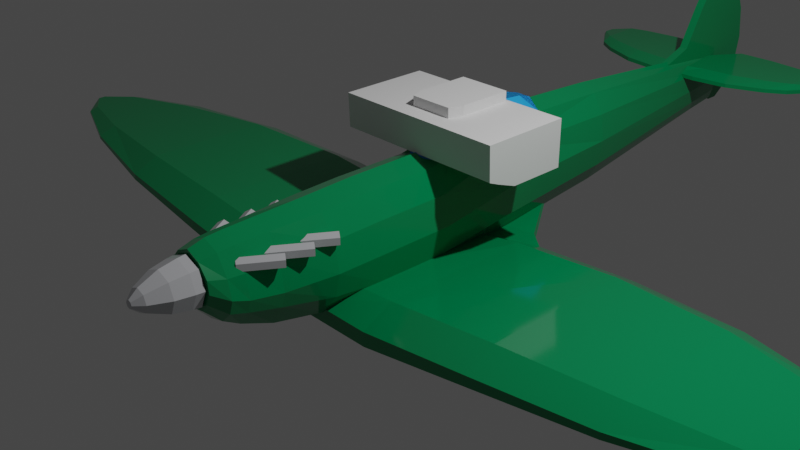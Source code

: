 # Source: spitfire.blend  (saved by Blender 3.0.42; exported with 4.5.12 LTS)
import bpy
from mathutils import Matrix  # noqa: F401  (used for matrix-valued properties, if any)

bpy.ops.wm.read_factory_settings(use_empty=True)
scene = bpy.context.scene
scene.name = 'Scene'

# ---- collections
col_env = bpy.data.collections.new('_env'); scene.collection.children.link(col_env)
col_collection = bpy.data.collections.new('Collection'); scene.collection.children.link(col_collection)

# ---- materials (node trees are filled in below, after node groups)
mat_material_001 = bpy.data.materials.new('Material.001')
mat_material_001.use_transparent_shadow = False
mat_material_002 = bpy.data.materials.new('Material.002')
mat_material_002.use_transparent_shadow = False
mat_material_003 = bpy.data.materials.new('Material.003')
mat_material_003.use_transparent_shadow = False

# ---- material node trees
mat_material_001.use_nodes = True; mat_material_001.node_tree.nodes.clear()
_N = mat_material_001.node_tree.nodes; _L = mat_material_001.node_tree.links
n0 = _N.new('ShaderNodeBsdfPrincipled'); n0.name = 'Principled BSDF'; n0.location = (10, 300)
n0.distribution = 'GGX'
n0.subsurface_method = 'RANDOM_WALK_SKIN'
n0.inputs[0].default_value = (0.0, 0.2423, 0.08228, 1.0)
n0.inputs[2].default_value = 0.1008
n0.inputs[3].default_value = 1.45
n0.inputs[27].default_value = (0.0, 0.0, 0.0, 1.0)
n0.inputs[28].default_value = 1.0
n1 = _N.new('ShaderNodeOutputMaterial'); n1.name = 'Material Output'; n1.location = (300, 300)
_L.new(n0.outputs[0], n1.inputs[0])
n1.is_active_output = True
mat_material_002.use_nodes = True; mat_material_002.node_tree.nodes.clear()
_N = mat_material_002.node_tree.nodes; _L = mat_material_002.node_tree.links
n0 = _N.new('ShaderNodeBsdfPrincipled'); n0.name = 'Principled BSDF'; n0.location = (10, 300)
n0.distribution = 'GGX'
n0.subsurface_method = 'RANDOM_WALK_SKIN'
n0.inputs[0].default_value = (0.5395, 0.5457, 0.5711, 1.0)
n0.inputs[2].default_value = 0.09259
n0.inputs[3].default_value = 1.45
n0.inputs[27].default_value = (0.0, 0.0, 0.0, 1.0)
n0.inputs[28].default_value = 1.0
n1 = _N.new('ShaderNodeOutputMaterial'); n1.name = 'Material Output'; n1.location = (300, 300)
_L.new(n0.outputs[0], n1.inputs[0])
n1.is_active_output = True
mat_material_003.use_nodes = True; mat_material_003.node_tree.nodes.clear()
_N = mat_material_003.node_tree.nodes; _L = mat_material_003.node_tree.links
n0 = _N.new('ShaderNodeOutputMaterial'); n0.name = 'Material Output'; n0.location = (300, 300)
n1 = _N.new('ShaderNodeBsdfPrincipled'); n1.name = 'Principled BSDF'; n1.location = (10, 300)
n1.distribution = 'GGX'
n1.subsurface_method = 'RANDOM_WALK_SKIN'
n1.inputs[0].default_value = (0.02217, 0.4179, 1.0, 1.0)
n1.inputs[3].default_value = 1.45
n1.inputs[27].default_value = (0.0, 0.0, 0.0, 1.0)
n1.inputs[28].default_value = 1.0
_L.new(n1.outputs[0], n0.inputs[0])
n0.is_active_output = True

# ---- world
world_world = bpy.data.worlds.new('World'); scene.world = world_world
world_world.use_nodes = True; world_world.node_tree.nodes.clear()
_N = world_world.node_tree.nodes; _L = world_world.node_tree.links
n0 = _N.new('ShaderNodeOutputWorld'); n0.name = 'World Output'; n0.location = (300, 300)
n1 = _N.new('ShaderNodeBackground'); n1.name = 'Background'; n1.location = (10, 300)
n1.inputs[0].default_value = (0.05088, 0.05088, 0.05088, 1.0)
_L.new(n1.outputs[0], n0.inputs[0])
n0.is_active_output = True
world_world.color = (0.05088, 0.05088, 0.05088)
world_world.use_sun_shadow = False
world_world.sun_shadow_jitter_overblur = 0.0

# ---- cameras
cam_camera = bpy.data.cameras.new('Camera')
cam_camera.clip_end = 100.0
cam_camera.ortho_scale = 7.314

# ---- lights
light_light = bpy.data.lights.new('Light', 'POINT')
light_light.transmission_factor = 0.0
light_light.energy = 1000.0
light_light.shadow_soft_size = 0.1
light_light.shadow_maximum_resolution = 0.006
light_light.use_absolute_resolution = True

# ---- meshes
me_cylinder = bpy.data.meshes.new('Cylinder')
me_cylinder.from_pydata([(-8.79e-11, 1.0, -0.4032), (0.0, 1.0, 1.0), (0.4967, 0.866, -0.4032), (0.5, 0.866, 1.0), (0.8603, 0.5, -0.4032), (0.866, 0.5, 1.0), (0.9934, -1.953e-08, -0.4032), (1.0, -4.371e-08, 1.0), (0.8603, -0.5, -0.4032), (0.866, -0.5, 1.0), (0.4967, -0.866, -0.4032), (0.5, -0.866, 1.0), (-8.693e-08, -1.0, -0.4032), (-8.742e-08, -1.0, 1.0), (-0.4967, -0.866, -0.4032), (-0.5, -0.866, 1.0), (-0.8603, -0.5, -0.4032), (-0.866, -0.5, 1.0), (-0.9934, 3.611e-08, -0.4032), (-1.0, 1.192e-08, 1.0), (-0.8603, 0.5, -0.4032), (-0.866, 0.5, 1.0), (-0.4967, 0.866, -0.4032), (-0.5, 0.866, 1.0), (1.116e-09, 1.295, -2.0), (0.4729, 1.148, -2.0), (0.6808, 0.7462, -2.0), (0.9457, 0.1973, -2.0), (0.819, -0.3516, -2.0), (0.4729, -0.7534, -2.0), (-8.156e-08, -0.9005, -2.0), (-0.4729, -0.7534, -2.0), (-0.819, -0.3516, -2.0), (-0.9457, 0.1973, -2.0), (-0.6808, 0.7462, -2.0), (-0.4729, 1.148, -2.0), (9.198e-08, 1.169, -4.677), (0.3854, 1.044, -4.677), (0.6675, 0.7037, -4.677), (0.7707, 0.2388, -4.677), (0.6675, -0.2261, -4.677), (0.3854, -0.5664, -4.677), (2.46e-08, -0.691, -4.677), (-0.3854, -0.5664, -4.677), (-0.6675, -0.2261, -4.677), (-0.7707, 0.2388, -4.677), (-0.6675, 0.7037, -4.677), (-0.3854, 1.044, -4.677), (5.816e-07, 0.8846, -8.314), (0.1738, 0.8099, -8.314), (0.301, 0.6058, -8.314), (0.3475, 0.3271, -8.314), (0.301, 0.04833, -8.314), (0.1738, -0.1557, -8.314), (5.512e-07, -0.2304, -8.314), (-0.1738, -0.1557, -8.314), (-0.301, 0.04833, -8.314), (-0.3475, 0.3271, -8.314), (-0.301, 0.6058, -8.314), (-0.1738, 0.8099, -8.314), (8.486e-07, 0.818, -9.088), (0.1105, 0.7523, -9.088), (0.1914, 0.5726, -9.088), (0.221, 0.3271, -9.088), (0.1914, 0.0816, -9.088), (0.1105, -0.09811, -9.088), (8.293e-07, -0.1639, -9.088), (-0.1105, -0.09811, -9.088), (-0.1914, 0.0816, -9.088), (-0.221, 0.3271, -9.088), (-0.1914, 0.5726, -9.088), (-0.1105, 0.7523, -9.088)], [], [(0, 1, 3, 2), (2, 3, 5, 4), (4, 5, 7, 6), (6, 7, 9, 8), (8, 9, 11, 10), (10, 11, 13, 12), (12, 13, 15, 14), (14, 15, 17, 16), (16, 17, 19, 18), (18, 19, 21, 20), (3, 1, 23, 21, 19, 17, 15, 13, 11, 9, 7, 5), (20, 21, 23, 22), (22, 23, 1, 0), (6, 8, 28, 27), (25, 26, 38, 37), (22, 0, 24, 35), (0, 2, 25, 24), (4, 6, 27, 26), (20, 22, 35, 34), (2, 4, 26, 25), (18, 20, 34, 33), (16, 18, 33, 32), (14, 16, 32, 31), (12, 14, 31, 30), (10, 12, 30, 29), (8, 10, 29, 28), (47, 36, 48, 59), (32, 33, 45, 44), (29, 30, 42, 41), (26, 27, 39, 38), (33, 34, 46, 45), (30, 31, 43, 42), (27, 28, 40, 39), (34, 35, 47, 46), (24, 25, 37, 36), (31, 32, 44, 43), (28, 29, 41, 40), (35, 24, 36, 47), (53, 54, 66, 65), (37, 38, 50, 49), (44, 45, 57, 56), (41, 42, 54, 53), (38, 39, 51, 50), (45, 46, 58, 57), (42, 43, 55, 54), (39, 40, 52, 51), (46, 47, 59, 58), (36, 37, 49, 48), (43, 44, 56, 55), (40, 41, 53, 52), (60, 61, 62, 63, 64, 65, 66, 67, 68, 69, 70, 71), (50, 51, 63, 62), (57, 58, 70, 69), (54, 55, 67, 66), (51, 52, 64, 63), (58, 59, 71, 70), (48, 49, 61, 60), (55, 56, 68, 67), (52, 53, 65, 64), (59, 48, 60, 71), (49, 50, 62, 61), (56, 57, 69, 68)])
_uv = me_cylinder.uv_layers.new(name='UVMap')
_uv.uv.foreach_set('vector', [1.0, 0.5, 1.0, 1.0, 0.9167, 1.0, 0.9167, 0.5, 0.9167, 0.5, 0.9167, 1.0, 0.8333, 1.0, 0.8333, 0.5, 0.8333, 0.5, 0.8333, 1.0, 0.75, 1.0, 0.75, 0.5, 0.75, 0.5, 0.75, 1.0, 0.6667, 1.0, 0.6667, 0.5, 0.6667, 0.5, 0.6667, 1.0, 0.5833, 1.0, 0.5833, 0.5, 0.5833, 0.5, 0.5833, 1.0, 0.5, 1.0, 0.5, 0.5, 0.5, 0.5, 0.5, 1.0, 0.4167, 1.0, 0.4167, 0.5, 0.4167, 0.5, 0.4167, 1.0, 0.3333, 1.0, 0.3333, 0.5, 0.3333, 0.5, 0.3333, 1.0, 0.25, 1.0, 0.25, 0.5, 0.25, 0.5, 0.25, 1.0, 0.1667, 1.0, 0.1667, 0.5, 0.37, 0.4578, 0.25, 0.49, 0.13, 0.4578, 0.04215, 0.37, 0.01, 0.25, 0.04215, 0.13, 0.13, 0.04215, 0.25, 0.01, 0.37, 0.04215, 0.4578, 0.13, 0.49, 0.25, 0.4578, 0.37, 0.1667, 0.5, 0.1667, 1.0, 0.08333, 1.0, 0.08333, 0.5, 0.08333, 0.5, 0.08333, 1.0, 7.451e-08, 1.0, 7.451e-08, 0.5, 0.75, 0.5, 0.6667, 0.5, 0.6667, 0.5, 0.75, 0.5, 0.9167, 0.5, 0.8333, 0.5, 0.8333, 0.5, 0.9167, 0.5, 0.08333, 0.5, 7.451e-08, 0.5, 7.451e-08, 0.5, 0.08333, 0.5, 1.0, 0.5, 0.9167, 0.5, 0.9167, 0.5, 1.0, 0.5, 0.8333, 0.5, 0.75, 0.5, 0.75, 0.5, 0.8333, 0.5, 0.1667, 0.5, 0.08333, 0.5, 0.08333, 0.5, 0.1667, 0.5, 0.9167, 0.5, 0.8333, 0.5, 0.8333, 0.5, 0.9167, 0.5, 0.25, 0.5, 0.1667, 0.5, 0.1667, 0.5, 0.25, 0.5, 0.3333, 0.5, 0.25, 0.5, 0.25, 0.5, 0.3333, 0.5, 0.4167, 0.5, 0.3333, 0.5, 0.3333, 0.5, 0.4167, 0.5, 0.5, 0.5, 0.4167, 0.5, 0.4167, 0.5, 0.5, 0.5, 0.5833, 0.5, 0.5, 0.5, 0.5, 0.5, 0.5833, 0.5, 0.6667, 0.5, 0.5833, 0.5, 0.5833, 0.5, 0.6667, 0.5, 0.08333, 0.5, 7.451e-08, 0.5, 7.451e-08, 0.5, 0.08333, 0.5, 0.3333, 0.5, 0.25, 0.5, 0.25, 0.5, 0.3333, 0.5, 0.5833, 0.5, 0.5, 0.5, 0.5, 0.5, 0.5833, 0.5, 0.8333, 0.5, 0.75, 0.5, 0.75, 0.5, 0.8333, 0.5, 0.25, 0.5, 0.1667, 0.5, 0.1667, 0.5, 0.25, 0.5, 0.5, 0.5, 0.4167, 0.5, 0.4167, 0.5, 0.5, 0.5, 0.75, 0.5, 0.6667, 0.5, 0.6667, 0.5, 0.75, 0.5, 0.1667, 0.5, 0.08333, 0.5, 0.08333, 0.5, 0.1667, 0.5, 1.0, 0.5, 0.9167, 0.5, 0.9167, 0.5, 1.0, 0.5, 0.4167, 0.5, 0.3333, 0.5, 0.3333, 0.5, 0.4167, 0.5, 0.6667, 0.5, 0.5833, 0.5, 0.5833, 0.5, 0.6667, 0.5, 0.08333, 0.5, 7.451e-08, 0.5, 7.451e-08, 0.5, 0.08333, 0.5, 0.5833, 0.5, 0.5, 0.5, 0.5, 0.5, 0.5833, 0.5, 0.9167, 0.5, 0.8333, 0.5, 0.8333, 0.5, 0.9167, 0.5, 0.3333, 0.5, 0.25, 0.5, 0.25, 0.5, 0.3333, 0.5, 0.5833, 0.5, 0.5, 0.5, 0.5, 0.5, 0.5833, 0.5, 0.8333, 0.5, 0.75, 0.5, 0.75, 0.5, 0.8333, 0.5, 0.25, 0.5, 0.1667, 0.5, 0.1667, 0.5, 0.25, 0.5, 0.5, 0.5, 0.4167, 0.5, 0.4167, 0.5, 0.5, 0.5, 0.75, 0.5, 0.6667, 0.5, 0.6667, 0.5, 0.75, 0.5, 0.1667, 0.5, 0.08333, 0.5, 0.08333, 0.5, 0.1667, 0.5, 1.0, 0.5, 0.9167, 0.5, 0.9167, 0.5, 1.0, 0.5, 0.4167, 0.5, 0.3333, 0.5, 0.3333, 0.5, 0.4167, 0.5, 0.6667, 0.5, 0.5833, 0.5, 0.5833, 0.5, 0.6667, 0.5, 0.75, 0.49, 0.87, 0.4578, 0.9578, 0.37, 0.99, 0.25, 0.9578, 0.13, 0.87, 0.04215, 0.75, 0.01, 0.63, 0.04215, 0.5422, 0.13, 0.51, 0.25, 0.5422, 0.37, 0.63, 0.4578, 0.8333, 0.5, 0.75, 0.5, 0.75, 0.5, 0.8333, 0.5, 0.25, 0.5, 0.1667, 0.5, 0.1667, 0.5, 0.25, 0.5, 0.5, 0.5, 0.4167, 0.5, 0.4167, 0.5, 0.5, 0.5, 0.75, 0.5, 0.6667, 0.5, 0.6667, 0.5, 0.75, 0.5, 0.1667, 0.5, 0.08333, 0.5, 0.08333, 0.5, 0.1667, 0.5, 1.0, 0.5, 0.9167, 0.5, 0.9167, 0.5, 1.0, 0.5, 0.4167, 0.5, 0.3333, 0.5, 0.3333, 0.5, 0.4167, 0.5, 0.6667, 0.5, 0.5833, 0.5, 0.5833, 0.5, 0.6667, 0.5, 0.08333, 0.5, 7.451e-08, 0.5, 7.451e-08, 0.5, 0.08333, 0.5, 0.9167, 0.5, 0.8333, 0.5, 0.8333, 0.5, 0.9167, 0.5, 0.3333, 0.5, 0.25, 0.5, 0.25, 0.5, 0.3333, 0.5])
me_cylinder.materials.append(mat_material_001)
me_cylinder.use_remesh_fix_poles = True
me_cylinder.use_remesh_preserve_attributes = False
me_cylinder.update()
me_cylinder_001 = bpy.data.meshes.new('Cylinder.001')
me_cylinder_001.from_pydata([(0.0, 1.0, 1.0), (0.5, 0.866, 1.0), (0.866, 0.5, 1.0), (1.0, -4.371e-08, 1.0), (0.866, -0.5, 1.0), (0.5, -0.866, 1.0), (-8.742e-08, -1.0, 1.0), (-0.5, -0.866, 1.0), (-0.866, -0.5, 1.0), (-1.0, 1.192e-08, 1.0), (-0.866, 0.5, 1.0), (-0.5, 0.866, 1.0), (0.3325, 0.7278, 4.064), (1.876e-07, 0.8315, 4.064), (0.5759, 0.5217, 4.064), (0.6088, 0.3202, 4.064), (0.5117, 0.1392, 4.064), (0.3325, -0.003984, 4.064), (1.295e-07, -0.04157, 4.064), (-0.3325, -0.003984, 4.064), (-0.5117, 0.1392, 4.064), (-0.6088, 0.3202, 4.064), (-0.5759, 0.5217, 4.064), (-0.3325, 0.7278, 4.064), (0.866, 0.4831, 1.95), (1.0, -4.324e-08, 1.95), (-1.0, 1.052e-08, 1.95), (-0.866, 0.4831, 1.95), (-2.31e-08, -0.8914, 1.95), (-0.5, -0.7619, 1.95), (0.866, -0.4083, 1.95), (-0.5, 0.8368, 1.95), (6.432e-08, 0.9662, 1.95), (0.5, 0.8368, 1.95), (-0.866, -0.4083, 1.95), (0.5, -0.7619, 1.95), (0.7308, 0.4704, 2.895), (-0.8438, 1.49e-08, 2.895), (4.934e-08, -0.7332, 2.895), (1.231e-07, 0.9408, 2.895), (0.8438, -3.725e-08, 2.895), (-0.7308, 0.4704, 2.895), (-0.4219, -0.6071, 2.895), (0.7308, -0.2627, 2.895), (-0.4219, 0.8148, 2.895), (0.4219, 0.8148, 2.895), (-0.7308, -0.2627, 2.895), (0.4219, -0.6071, 2.895), (0.6899, 0.4623, 3.48), (-0.7967, 0.0822, 3.48), (9.098e-08, -0.4949, 3.48), (1.606e-07, 0.9246, 3.48), (0.7967, 0.0822, 3.48), (-0.6899, 0.4623, 3.48), (-0.3983, -0.3992, 3.48), (0.6899, -0.1377, 3.48), (-0.3983, 0.8007, 3.48), (0.3983, 0.8007, 3.48), (-0.6899, -0.1377, 3.48), (0.3983, -0.3992, 3.48), (0.6596, 0.4694, 3.772), (-0.7617, 0.1687, 3.772), (1.11e-07, -0.3223, 3.772), (1.776e-07, 0.9042, 3.772), (0.7617, 0.1687, 3.772), (-0.6596, 0.4694, 3.772), (-0.3808, -0.2526, 3.772), (0.6596, -0.06213, 3.772), (-0.3808, 0.7831, 3.772), (0.3808, 0.7831, 3.772), (-0.6596, -0.06213, 3.772), (0.3808, -0.2526, 3.772)], [], [(1, 2, 3, 4, 5, 6, 7, 8, 9, 10, 11, 0), (12, 13, 23, 22, 21, 20, 19, 18, 17, 16, 15, 14), (64, 60, 14, 15), (65, 61, 21, 22), (66, 62, 18, 19), (67, 64, 15, 16), (68, 65, 22, 23), (69, 63, 13, 12), (70, 66, 19, 20), (71, 67, 16, 17), (63, 68, 23, 13), (60, 69, 12, 14), (61, 70, 20, 21), (62, 71, 17, 18), (6, 5, 35, 28), (9, 8, 34, 26), (2, 1, 33, 24), (0, 11, 31, 32), (5, 4, 30, 35), (8, 7, 29, 34), (1, 0, 32, 33), (11, 10, 27, 31), (4, 3, 25, 30), (7, 6, 28, 29), (10, 9, 26, 27), (3, 2, 24, 25), (28, 35, 47, 38), (26, 34, 46, 37), (24, 33, 45, 36), (32, 31, 44, 39), (35, 30, 43, 47), (34, 29, 42, 46), (33, 32, 39, 45), (31, 27, 41, 44), (30, 25, 40, 43), (29, 28, 38, 42), (27, 26, 37, 41), (25, 24, 36, 40), (38, 47, 59, 50), (37, 46, 58, 49), (36, 45, 57, 48), (39, 44, 56, 51), (47, 43, 55, 59), (46, 42, 54, 58), (45, 39, 51, 57), (44, 41, 53, 56), (43, 40, 52, 55), (42, 38, 50, 54), (41, 37, 49, 53), (40, 36, 48, 52), (50, 59, 71, 62), (49, 58, 70, 61), (48, 57, 69, 60), (51, 56, 68, 63), (59, 55, 67, 71), (58, 54, 66, 70), (57, 51, 63, 69), (56, 53, 65, 68), (55, 52, 64, 67), (54, 50, 62, 66), (53, 49, 61, 65), (52, 48, 60, 64)])
_uv = me_cylinder_001.uv_layers.new(name='UVMap')
_uv.uv.foreach_set('vector', [0.37, 0.4578, 0.4578, 0.37, 0.49, 0.25, 0.4578, 0.13, 0.37, 0.04215, 0.25, 0.01, 0.13, 0.04215, 0.04215, 0.13, 0.01, 0.25, 0.04215, 0.37, 0.13, 0.4578, 0.25, 0.49, 0.37, 0.4578, 0.25, 0.49, 0.13, 0.4578, 0.04215, 0.37, 0.01, 0.25, 0.04215, 0.13, 0.13, 0.04215, 0.25, 0.01, 0.37, 0.04215, 0.4578, 0.13, 0.49, 0.25, 0.4578, 0.37, 0.49, 0.25, 0.4578, 0.37, 0.4578, 0.37, 0.49, 0.25, 0.04215, 0.37, 0.01, 0.25, 0.01, 0.25, 0.04215, 0.37, 0.13, 0.04215, 0.25, 0.01, 0.25, 0.01, 0.13, 0.04215, 0.4578, 0.13, 0.49, 0.25, 0.49, 0.25, 0.4578, 0.13, 0.13, 0.4578, 0.04215, 0.37, 0.04215, 0.37, 0.13, 0.4578, 0.37, 0.4578, 0.25, 0.49, 0.25, 0.49, 0.37, 0.4578, 0.04215, 0.13, 0.13, 0.04215, 0.13, 0.04215, 0.04215, 0.13, 0.37, 0.04215, 0.4578, 0.13, 0.4578, 0.13, 0.37, 0.04215, 0.25, 0.49, 0.13, 0.4578, 0.13, 0.4578, 0.25, 0.49, 0.4578, 0.37, 0.37, 0.4578, 0.37, 0.4578, 0.4578, 0.37, 0.01, 0.25, 0.04215, 0.13, 0.04215, 0.13, 0.01, 0.25, 0.25, 0.01, 0.37, 0.04215, 0.37, 0.04215, 0.25, 0.01, 0.25, 0.01, 0.37, 0.04215, 0.37, 0.04215, 0.25, 0.01, 0.01, 0.25, 0.04215, 0.13, 0.04215, 0.13, 0.01, 0.25, 0.4578, 0.37, 0.37, 0.4578, 0.37, 0.4578, 0.4578, 0.37, 0.25, 0.49, 0.13, 0.4578, 0.13, 0.4578, 0.25, 0.49, 0.37, 0.04215, 0.4578, 0.13, 0.4578, 0.13, 0.37, 0.04215, 0.04215, 0.13, 0.13, 0.04215, 0.13, 0.04215, 0.04215, 0.13, 0.37, 0.4578, 0.25, 0.49, 0.25, 0.49, 0.37, 0.4578, 0.13, 0.4578, 0.04215, 0.37, 0.04215, 0.37, 0.13, 0.4578, 0.4578, 0.13, 0.49, 0.25, 0.49, 0.25, 0.4578, 0.13, 0.13, 0.04215, 0.25, 0.01, 0.25, 0.01, 0.13, 0.04215, 0.04215, 0.37, 0.01, 0.25, 0.01, 0.25, 0.04215, 0.37, 0.49, 0.25, 0.4578, 0.37, 0.4578, 0.37, 0.49, 0.25, 0.25, 0.01, 0.37, 0.04215, 0.37, 0.04215, 0.25, 0.01, 0.01, 0.25, 0.04215, 0.13, 0.04215, 0.13, 0.01, 0.25, 0.4578, 0.37, 0.37, 0.4578, 0.37, 0.4578, 0.4578, 0.37, 0.25, 0.49, 0.13, 0.4578, 0.13, 0.4578, 0.25, 0.49, 0.37, 0.04215, 0.4578, 0.13, 0.4578, 0.13, 0.37, 0.04215, 0.04215, 0.13, 0.13, 0.04215, 0.13, 0.04215, 0.04215, 0.13, 0.37, 0.4578, 0.25, 0.49, 0.25, 0.49, 0.37, 0.4578, 0.13, 0.4578, 0.04215, 0.37, 0.04215, 0.37, 0.13, 0.4578, 0.4578, 0.13, 0.49, 0.25, 0.49, 0.25, 0.4578, 0.13, 0.13, 0.04215, 0.25, 0.01, 0.25, 0.01, 0.13, 0.04215, 0.04215, 0.37, 0.01, 0.25, 0.01, 0.25, 0.04215, 0.37, 0.49, 0.25, 0.4578, 0.37, 0.4578, 0.37, 0.49, 0.25, 0.25, 0.01, 0.37, 0.04215, 0.37, 0.04215, 0.25, 0.01, 0.01, 0.25, 0.04215, 0.13, 0.04215, 0.13, 0.01, 0.25, 0.4578, 0.37, 0.37, 0.4578, 0.37, 0.4578, 0.4578, 0.37, 0.25, 0.49, 0.13, 0.4578, 0.13, 0.4578, 0.25, 0.49, 0.37, 0.04215, 0.4578, 0.13, 0.4578, 0.13, 0.37, 0.04215, 0.04215, 0.13, 0.13, 0.04215, 0.13, 0.04215, 0.04215, 0.13, 0.37, 0.4578, 0.25, 0.49, 0.25, 0.49, 0.37, 0.4578, 0.13, 0.4578, 0.04215, 0.37, 0.04215, 0.37, 0.13, 0.4578, 0.4578, 0.13, 0.49, 0.25, 0.49, 0.25, 0.4578, 0.13, 0.13, 0.04215, 0.25, 0.01, 0.25, 0.01, 0.13, 0.04215, 0.04215, 0.37, 0.01, 0.25, 0.01, 0.25, 0.04215, 0.37, 0.49, 0.25, 0.4578, 0.37, 0.4578, 0.37, 0.49, 0.25, 0.25, 0.01, 0.37, 0.04215, 0.37, 0.04215, 0.25, 0.01, 0.01, 0.25, 0.04215, 0.13, 0.04215, 0.13, 0.01, 0.25, 0.4578, 0.37, 0.37, 0.4578, 0.37, 0.4578, 0.4578, 0.37, 0.25, 0.49, 0.13, 0.4578, 0.13, 0.4578, 0.25, 0.49, 0.37, 0.04215, 0.4578, 0.13, 0.4578, 0.13, 0.37, 0.04215, 0.04215, 0.13, 0.13, 0.04215, 0.13, 0.04215, 0.04215, 0.13, 0.37, 0.4578, 0.25, 0.49, 0.25, 0.49, 0.37, 0.4578, 0.13, 0.4578, 0.04215, 0.37, 0.04215, 0.37, 0.13, 0.4578, 0.4578, 0.13, 0.49, 0.25, 0.49, 0.25, 0.4578, 0.13, 0.13, 0.04215, 0.25, 0.01, 0.25, 0.01, 0.13, 0.04215, 0.04215, 0.37, 0.01, 0.25, 0.01, 0.25, 0.04215, 0.37, 0.49, 0.25, 0.4578, 0.37, 0.4578, 0.37, 0.49, 0.25])
me_cylinder_001.materials.append(mat_material_001)
me_cylinder_001.use_remesh_fix_poles = True
me_cylinder_001.use_remesh_preserve_attributes = False
me_cylinder_001.update()
me_plane_001 = bpy.data.meshes.new('Plane.001')
me_plane_001.from_pydata([(-0.008922, -1.206, 0.1625), (0.794, -1.206, 0.1525), (-0.009676, 1.288, 0.173), (0.7937, 1.29, 0.1423), (5.456, -0.3179, 0.5311), (5.456, -0.1938, 0.5167), (2.042, -1.151, 0.26), (2.042, 1.237, 0.2502), (3.36, -1.053, 0.3513), (3.36, 1.02, 0.3642), (4.495, -0.8459, 0.4458), (4.495, 0.6153, 0.4569), (5.205, -0.5745, 0.5034), (5.205, 0.1663, 0.511), (-0.0147, 2.056, 0.2796), (0.1912, 2.056, 0.2285), (0.5612, 1.474, 0.1472), (-0.01256, 1.475, 0.1844), (0.0002548, -1.206, 2.349e-05), (0.8032, -1.206, -0.005864), (0.0002549, 1.291, 2.35e-05), (0.8032, 1.291, 0.02325), (5.466, -0.3179, 0.5039), (5.466, -0.1938, 0.5039), (2.055, -1.151, 0.1473), (2.055, 1.237, 0.1473), (3.369, -1.053, 0.2792), (3.369, 1.02, 0.2792), (4.505, -0.8459, 0.4048), (4.505, 0.6153, 0.4048), (5.215, -0.5745, 0.4807), (5.215, 0.1663, 0.4807), (0.0002549, 2.059, 0.09432), (0.2062, 2.059, 0.1932), (0.5733, 1.48, 0.06144), (0.0002549, 1.48, 0.01192), (-0.009032, -0.8421, 0.2797), (0.794, -0.8418, 0.3305), (5.456, -0.2998, 0.5477), (2.042, -0.8029, 0.4282), (3.36, -0.7506, 0.4973), (4.495, -0.6327, 0.5218), (5.205, -0.4664, 0.5419), (0.0002549, -0.8417, 2.349e-05), (0.8032, -0.8417, -0.005864), (5.466, -0.2998, 0.5039), (2.055, -0.8029, 0.1473), (3.369, -0.7506, 0.2792), (4.505, -0.6327, 0.4048), (5.215, -0.4664, 0.4807), (0.7938, 0.9454, 0.3057), (5.456, -0.211, 0.5477), (2.042, 0.9068, 0.4282), (3.36, 0.7337, 0.4973), (4.495, 0.4135, 0.5218), (5.205, 0.06403, 0.5419), (0.8032, 0.9464, -0.005864), (5.466, -0.211, 0.5039), (2.055, 0.9068, 0.1473), (3.369, 0.7337, 0.2792), (4.505, 0.4135, 0.4048), (5.215, 0.06403, 0.4807), (-0.009572, 0.9436, 0.1909), (0.0002549, 0.9464, 2.35e-05)], [], [(62, 50, 3, 2), (54, 55, 13, 11), (53, 54, 11, 9), (42, 12, 4, 38), (52, 53, 9, 7), (50, 52, 7, 3), (17, 16, 15, 14), (2, 3, 16, 17), (63, 20, 21, 56), (60, 29, 31, 61), (59, 27, 29, 60), (49, 45, 22, 30), (58, 25, 27, 59), (56, 21, 25, 58), (35, 32, 33, 34), (20, 35, 34, 21), (62, 2, 20, 63), (1, 0, 18, 19), (38, 4, 22, 45), (3, 7, 25, 21), (6, 1, 19, 24), (7, 9, 27, 25), (8, 6, 24, 26), (9, 11, 29, 27), (10, 8, 26, 28), (11, 13, 31, 29), (12, 10, 28, 30), (4, 12, 30, 22), (13, 5, 23, 31), (14, 15, 33, 32), (15, 16, 34, 33), (2, 17, 35, 20), (16, 3, 21, 34), (17, 14, 32, 35), (51, 38, 45, 57), (0, 36, 43, 18), (19, 44, 46, 24), (24, 46, 47, 26), (61, 57, 45, 49), (26, 47, 48, 28), (28, 48, 49, 30), (18, 43, 44, 19), (1, 6, 39, 37), (6, 8, 40, 39), (55, 42, 38, 51), (8, 10, 41, 40), (10, 12, 42, 41), (0, 1, 37, 36), (13, 55, 51, 5), (31, 23, 57, 61), (5, 51, 57, 23), (36, 62, 63, 43), (44, 56, 58, 46), (46, 58, 59, 47), (47, 59, 60, 48), (48, 60, 61, 49), (43, 63, 56, 44), (37, 39, 52, 50), (39, 40, 53, 52), (40, 41, 54, 53), (41, 42, 55, 54), (36, 37, 50, 62)])
_uv = me_plane_001.uv_layers.new(name='UVMap')
_uv.uv.foreach_set('vector', [0.0, 0.8619, 1.0, 0.8619, 1.0, 1.0, 0.0, 1.0, 1.0, 0.8619, 1.0, 0.8619, 1.0, 1.0, 1.0, 1.0, 1.0, 0.8619, 1.0, 0.8619, 1.0, 1.0, 1.0, 1.0, 1.0, 0.1459, 1.0, 0.0, 1.0, 0.0, 1.0, 0.1459, 1.0, 0.8619, 1.0, 0.8619, 1.0, 1.0, 1.0, 1.0, 1.0, 0.8619, 1.0, 0.8619, 1.0, 1.0, 1.0, 1.0, 0.0, 1.0, 1.0, 1.0, 1.0, 1.0, 0.0, 1.0, 0.0, 1.0, 1.0, 1.0, 1.0, 1.0, 0.0, 1.0, 0.0, 0.8619, 0.0, 1.0, 1.0, 1.0, 1.0, 0.8619, 1.0, 0.8619, 1.0, 1.0, 1.0, 1.0, 1.0, 0.8619, 1.0, 0.8619, 1.0, 1.0, 1.0, 1.0, 1.0, 0.8619, 1.0, 0.1459, 1.0, 0.1459, 1.0, 0.0, 1.0, 0.0, 1.0, 0.8619, 1.0, 1.0, 1.0, 1.0, 1.0, 0.8619, 1.0, 0.8619, 1.0, 1.0, 1.0, 1.0, 1.0, 0.8619, 0.0, 1.0, 0.0, 1.0, 1.0, 1.0, 1.0, 1.0, 0.0, 1.0, 0.0, 1.0, 1.0, 1.0, 1.0, 1.0, 0.0, 0.8619, 0.0, 1.0, 0.0, 1.0, 0.0, 0.8619, 1.0, 0.0, 0.0, 0.0, 0.0, 0.0, 1.0, 0.0, 1.0, 0.1459, 1.0, 0.0, 1.0, 0.0, 1.0, 0.1459, 1.0, 1.0, 1.0, 1.0, 1.0, 1.0, 1.0, 1.0, 1.0, 0.0, 1.0, 0.0, 1.0, 0.0, 1.0, 0.0, 1.0, 1.0, 1.0, 1.0, 1.0, 1.0, 1.0, 1.0, 1.0, 0.0, 1.0, 0.0, 1.0, 0.0, 1.0, 0.0, 1.0, 1.0, 1.0, 1.0, 1.0, 1.0, 1.0, 1.0, 1.0, 0.0, 1.0, 0.0, 1.0, 0.0, 1.0, 0.0, 1.0, 1.0, 1.0, 1.0, 1.0, 1.0, 1.0, 1.0, 1.0, 0.0, 1.0, 0.0, 1.0, 0.0, 1.0, 0.0, 1.0, 0.0, 1.0, 0.0, 1.0, 0.0, 1.0, 0.0, 1.0, 1.0, 1.0, 1.0, 1.0, 1.0, 1.0, 1.0, 0.0, 1.0, 1.0, 1.0, 1.0, 1.0, 0.0, 1.0, 1.0, 1.0, 1.0, 1.0, 1.0, 1.0, 1.0, 1.0, 0.0, 1.0, 0.0, 1.0, 0.0, 1.0, 0.0, 1.0, 1.0, 1.0, 1.0, 1.0, 1.0, 1.0, 1.0, 1.0, 0.0, 1.0, 0.0, 1.0, 0.0, 1.0, 0.0, 1.0, 1.0, 0.8619, 1.0, 0.1459, 1.0, 0.1459, 1.0, 0.8619, 0.0, 0.0, 0.0, 0.1459, 0.0, 0.1459, 0.0, 0.0, 1.0, 0.0, 1.0, 0.1459, 1.0, 0.1459, 1.0, 0.0, 1.0, 0.0, 1.0, 0.1459, 1.0, 0.1459, 1.0, 0.0, 1.0, 0.8619, 1.0, 0.8619, 1.0, 0.1459, 1.0, 0.1459, 1.0, 0.0, 1.0, 0.1459, 1.0, 0.1459, 1.0, 0.0, 1.0, 0.0, 1.0, 0.1459, 1.0, 0.1459, 1.0, 0.0, 0.0, 0.0, 0.0, 0.1459, 1.0, 0.1459, 1.0, 0.0, 1.0, 0.0, 1.0, 0.0, 1.0, 0.1459, 1.0, 0.1459, 1.0, 0.0, 1.0, 0.0, 1.0, 0.1459, 1.0, 0.1459, 1.0, 0.8619, 1.0, 0.1459, 1.0, 0.1459, 1.0, 0.8619, 1.0, 0.0, 1.0, 0.0, 1.0, 0.1459, 1.0, 0.1459, 1.0, 0.0, 1.0, 0.0, 1.0, 0.1459, 1.0, 0.1459, 0.0, 0.0, 1.0, 0.0, 1.0, 0.1459, 0.0, 0.1459, 1.0, 1.0, 1.0, 0.8619, 1.0, 0.8619, 1.0, 1.0, 1.0, 1.0, 1.0, 1.0, 1.0, 0.8619, 1.0, 0.8619, 1.0, 1.0, 1.0, 0.8619, 1.0, 0.8619, 1.0, 1.0, 0.0, 0.1459, 0.0, 0.8619, 0.0, 0.8619, 0.0, 0.1459, 1.0, 0.1459, 1.0, 0.8619, 1.0, 0.8619, 1.0, 0.1459, 1.0, 0.1459, 1.0, 0.8619, 1.0, 0.8619, 1.0, 0.1459, 1.0, 0.1459, 1.0, 0.8619, 1.0, 0.8619, 1.0, 0.1459, 1.0, 0.1459, 1.0, 0.8619, 1.0, 0.8619, 1.0, 0.1459, 0.0, 0.1459, 0.0, 0.8619, 1.0, 0.8619, 1.0, 0.1459, 1.0, 0.1459, 1.0, 0.1459, 1.0, 0.8619, 1.0, 0.8619, 1.0, 0.1459, 1.0, 0.1459, 1.0, 0.8619, 1.0, 0.8619, 1.0, 0.1459, 1.0, 0.1459, 1.0, 0.8619, 1.0, 0.8619, 1.0, 0.1459, 1.0, 0.1459, 1.0, 0.8619, 1.0, 0.8619, 0.0, 0.1459, 1.0, 0.1459, 1.0, 0.8619, 0.0, 0.8619])
me_plane_001.materials.append(mat_material_001)
me_plane_001.use_remesh_fix_poles = True
me_plane_001.use_remesh_preserve_attributes = False
me_plane_001.update()
me_plane_002 = bpy.data.meshes.new('Plane.002')
me_plane_002.from_pydata([(4.359e-06, -0.5855, 0.04757), (0.7188, -0.5284, 0.04757), (4.359e-06, 0.177, 0.0441), (0.7188, 0.6684, 0.0441), (0.2917, -0.5855, 0.04757), (0.2917, 0.6684, 0.0441), (1.146, -0.3485, 0.04757), (1.146, 0.5942, 0.0441), (1.573, 0.09404, 0.04757), (1.573, 0.2887, 0.0441), (1.359, 0.51, 0.0441), (1.359, -0.2043, 0.04757), (4.359e-06, -0.5855, 0.0), (0.7188, -0.5284, 0.0), (4.359e-06, 0.177, 0.0), (0.7188, 0.6684, 0.0), (0.2917, -0.5855, 0.0), (0.2917, 0.6684, 0.0), (1.146, -0.3485, 0.0), (1.146, 0.5942, 0.0), (1.573, 0.09404, 0.0), (1.573, 0.2887, 0.0), (1.359, 0.51, 0.0), (1.359, -0.2043, 0.0), (4.359e-06, -0.4511, 0.1), (0.7188, -0.3174, 0.1), (0.2917, -0.3644, 0.1), (1.146, -0.1823, 0.1), (1.573, 0.1284, 0.07741), (1.359, -0.0784, 0.1), (4.359e-06, -0.4511, 0.0), (0.7188, -0.3174, 0.0), (0.2917, -0.3644, 0.0), (1.146, -0.1823, 0.0), (1.573, 0.1284, 0.0), (1.359, -0.0784, 0.0), (0.7188, 0.5304, 0.1), (0.2917, 0.5238, 0.1), (1.146, 0.4855, 0.1), (1.573, 0.2662, 0.07741), (1.359, 0.4276, 0.1), (0.7188, 0.5304, 0.0), (0.2917, 0.5238, 0.0), (1.146, 0.4855, 0.0), (1.573, 0.2662, 0.0), (1.359, 0.4276, 0.0), (4.359e-06, 0.08906, 0.1), (4.359e-06, 0.08906, 0.0)], [], [(37, 36, 3, 5), (46, 37, 5, 2), (36, 38, 7, 3), (40, 39, 9, 10), (38, 40, 10, 7), (42, 17, 15, 41), (47, 14, 17, 42), (41, 15, 19, 43), (45, 22, 21, 44), (43, 19, 22, 45), (46, 2, 14, 47), (1, 4, 16, 13), (2, 5, 17, 14), (4, 0, 12, 16), (5, 3, 15, 17), (6, 1, 13, 18), (7, 10, 22, 19), (8, 11, 23, 20), (3, 7, 19, 15), (28, 8, 20, 34), (10, 9, 21, 22), (11, 6, 18, 23), (39, 28, 34, 44), (0, 24, 30, 12), (18, 33, 35, 23), (23, 35, 34, 20), (13, 31, 33, 18), (12, 30, 32, 16), (16, 32, 31, 13), (6, 11, 29, 27), (11, 8, 28, 29), (1, 6, 27, 25), (0, 4, 26, 24), (4, 1, 25, 26), (9, 39, 44, 21), (24, 46, 47, 30), (33, 43, 45, 35), (35, 45, 44, 34), (31, 41, 43, 33), (30, 47, 42, 32), (32, 42, 41, 31), (27, 29, 40, 38), (29, 28, 39, 40), (25, 27, 38, 36), (24, 26, 37, 46), (26, 25, 36, 37)])
_uv = me_plane_002.uv_layers.new(name='UVMap')
_uv.uv.foreach_set('vector', [0.1458, 0.8847, 0.3594, 0.8847, 0.3594, 1.0, 0.1458, 1.0, 0.0, 0.8847, 0.1458, 0.8847, 0.1458, 1.0, 0.0, 1.0, 0.3594, 0.8847, 0.5729, 0.8847, 0.5729, 1.0, 0.3594, 1.0, 0.6797, 0.8847, 0.7865, 0.8847, 0.7865, 1.0, 0.6797, 1.0, 0.5729, 0.8847, 0.6797, 0.8847, 0.6797, 1.0, 0.5729, 1.0, 0.1458, 0.8847, 0.1458, 1.0, 0.3594, 1.0, 0.3594, 0.8847, 0.0, 0.8847, 0.0, 1.0, 0.1458, 1.0, 0.1458, 0.8847, 0.3594, 0.8847, 0.3594, 1.0, 0.5729, 1.0, 0.5729, 0.8847, 0.6797, 0.8847, 0.6797, 1.0, 0.7865, 1.0, 0.7865, 0.8847, 0.5729, 0.8847, 0.5729, 1.0, 0.6797, 1.0, 0.6797, 0.8847, 0.0, 0.8847, 0.0, 1.0, 0.0, 1.0, 0.0, 0.8847, 0.3594, 0.0, 0.1458, 0.0, 0.1458, 0.0, 0.3594, 0.0, 0.0, 1.0, 0.1458, 1.0, 0.1458, 1.0, 0.0, 1.0, 0.1458, 0.0, 0.0, 0.0, 0.0, 0.0, 0.1458, 0.0, 0.1458, 1.0, 0.3594, 1.0, 0.3594, 1.0, 0.1458, 1.0, 0.5729, 0.0, 0.3594, 0.0, 0.3594, 0.0, 0.5729, 0.0, 0.5729, 1.0, 0.6797, 1.0, 0.6797, 1.0, 0.5729, 1.0, 0.7865, 0.0, 0.6797, 0.0, 0.6797, 0.0, 0.7865, 0.0, 0.3594, 1.0, 0.5729, 1.0, 0.5729, 1.0, 0.3594, 1.0, 0.7865, 0.1763, 0.7865, 0.0, 0.7865, 0.0, 0.7865, 0.1763, 0.6797, 1.0, 0.7865, 1.0, 0.7865, 1.0, 0.6797, 1.0, 0.6797, 0.0, 0.5729, 0.0, 0.5729, 0.0, 0.6797, 0.0, 0.7865, 0.8847, 0.7865, 0.1763, 0.7865, 0.1763, 0.7865, 0.8847, 0.0, 0.0, 0.0, 0.1763, 0.0, 0.1763, 0.0, 0.0, 0.5729, 0.0, 0.5729, 0.1763, 0.6797, 0.1763, 0.6797, 0.0, 0.6797, 0.0, 0.6797, 0.1763, 0.7865, 0.1763, 0.7865, 0.0, 0.3594, 0.0, 0.3594, 0.1763, 0.5729, 0.1763, 0.5729, 0.0, 0.0, 0.0, 0.0, 0.1763, 0.1458, 0.1763, 0.1458, 0.0, 0.1458, 0.0, 0.1458, 0.1763, 0.3594, 0.1763, 0.3594, 0.0, 0.5729, 0.0, 0.6797, 0.0, 0.6797, 0.1763, 0.5729, 0.1763, 0.6797, 0.0, 0.7865, 0.0, 0.7865, 0.1763, 0.6797, 0.1763, 0.3594, 0.0, 0.5729, 0.0, 0.5729, 0.1763, 0.3594, 0.1763, 0.0, 0.0, 0.1458, 0.0, 0.1458, 0.1763, 0.0, 0.1763, 0.1458, 0.0, 0.3594, 0.0, 0.3594, 0.1763, 0.1458, 0.1763, 0.7865, 1.0, 0.7865, 0.8847, 0.7865, 0.8847, 0.7865, 1.0, 0.0, 0.1763, 0.0, 0.8847, 0.0, 0.8847, 0.0, 0.1763, 0.5729, 0.1763, 0.5729, 0.8847, 0.6797, 0.8847, 0.6797, 0.1763, 0.6797, 0.1763, 0.6797, 0.8847, 0.7865, 0.8847, 0.7865, 0.1763, 0.3594, 0.1763, 0.3594, 0.8847, 0.5729, 0.8847, 0.5729, 0.1763, 0.0, 0.1763, 0.0, 0.8847, 0.1458, 0.8847, 0.1458, 0.1763, 0.1458, 0.1763, 0.1458, 0.8847, 0.3594, 0.8847, 0.3594, 0.1763, 0.5729, 0.1763, 0.6797, 0.1763, 0.6797, 0.8847, 0.5729, 0.8847, 0.6797, 0.1763, 0.7865, 0.1763, 0.7865, 0.8847, 0.6797, 0.8847, 0.3594, 0.1763, 0.5729, 0.1763, 0.5729, 0.8847, 0.3594, 0.8847, 0.0, 0.1763, 0.1458, 0.1763, 0.1458, 0.8847, 0.0, 0.8847, 0.1458, 0.1763, 0.3594, 0.1763, 0.3594, 0.8847, 0.1458, 0.8847])
me_plane_002.materials.append(mat_material_001)
me_plane_002.use_remesh_fix_poles = True
me_plane_002.use_remesh_preserve_attributes = False
me_plane_002.update()
me_plane = bpy.data.meshes.new('Plane')
me_plane.from_pydata([(0.0, -0.07527, -3.013e-07), (0.1465, -0.07527, -1.614e-07), (0.0, 0.9561, 1.431e-08), (0.1465, 0.9561, 1.542e-07), (0.2739, -0.07527, -1.71e-07), (0.2739, 0.5932, 2.629e-07), (0.8986, -0.07527, -2.182e-07), (0.8986, 0.2329, 3.331e-07), (0.7388, -0.07527, -2.061e-07), (0.7388, 0.3375, 3.111e-07)], [], [(0, 1, 3, 2), (3, 1, 4, 5), (9, 8, 6, 7), (4, 8, 9, 5)])
_uv = me_plane.uv_layers.new(name='UVMap')
_uv.uv.foreach_set('vector', [0.0, 0.0, 1.0, 0.0, 1.0, 1.0, 0.0, 1.0, 1.0, 1.0, 1.0, 0.0, 1.0, 0.0, 1.0, 1.0, 1.0, 1.0, 1.0, 0.0, 1.0, 0.0, 1.0, 1.0, 1.0, 0.0, 1.0, 0.0, 1.0, 1.0, 1.0, 1.0])
me_plane.materials.append(mat_material_001)
me_plane.use_remesh_fix_poles = True
me_plane.use_remesh_preserve_attributes = False
me_plane.update()
me_plane_003 = bpy.data.meshes.new('Plane.003')
me_plane_003.from_pydata([(-0.6164, -1.0, -2.896e-08), (1.0, -1.0, 0.0), (-0.6164, -0.9062, -2.896e-08), (1.0, -0.8539, 0.0), (-0.46, -1.0, -2.616e-08), (-0.4687, -0.6389, -2.55e-08), (-0.5409, -1.212, -3.466e-08), (-0.46, -1.299, -2.616e-08), (-0.5874, -1.115, -3.115e-08), (-0.46, -1.115, -2.616e-08), (0.27, -1.0, -1.308e-08), (0.2656, -0.4238, -1.275e-08), (0.7628, -1.0, -4.249e-09), (0.7614, -0.5079, -4.142e-09), (-0.1277, -0.4849, -1.715e-08), (-0.1212, -1.0, -1.764e-08)], [], [(12, 1, 3, 13), (0, 4, 5, 2), (9, 8, 6, 7), (4, 0, 8, 9), (15, 10, 11, 14), (10, 12, 13, 11), (4, 15, 14, 5)])
_uv = me_plane_003.uv_layers.new(name='UVMap')
_uv.uv.foreach_set('vector', [0.8533, 0.0, 1.0, 0.0, 1.0, 1.0, 0.8533, 1.0, 0.0, 0.0, 0.09677, 0.0, 0.09677, 1.0, 0.0, 1.0, 0.09677, 0.0, 0.0, 0.0, 0.0, 0.0, 0.09677, 0.0, 0.09677, 0.0, 0.0, 0.0, 0.0, 0.0, 0.09677, 0.0, 0.3226, 0.0, 0.5484, 0.0, 0.5484, 1.0, 0.3226, 1.0, 0.5484, 0.0, 0.8533, 0.0, 0.8533, 1.0, 0.5484, 1.0, 0.09677, 0.0, 0.3226, 0.0, 0.3226, 1.0, 0.09677, 1.0])
me_plane_003.materials.append(mat_material_001)
me_plane_003.use_remesh_fix_poles = True
me_plane_003.use_remesh_preserve_attributes = False
me_plane_003.update()
me_cone = bpy.data.meshes.new('Cone')
me_cone.from_pydata([(0.0, 1.0, -1.0), (0.7071, 0.7071, -1.0), (1.0, -4.371e-08, -1.0), (0.7071, -0.7071, -1.0), (-8.742e-08, -1.0, -1.0), (-0.7071, -0.7071, -1.0), (-1.0, 1.192e-08, -1.0), (-0.7071, 0.7071, -1.0), (-1.342e-07, 0.1644, 1.235), (0.1163, 0.1163, 1.235), (0.1644, -7.187e-09, 1.235), (0.1163, -0.1163, 1.235), (-1.486e-07, -0.1644, 1.235), (-0.1163, -0.1163, 1.235), (-0.1644, 1.961e-09, 1.235), (-0.1163, 0.1163, 1.235), (-1.439e-08, 0.9687, -0.6584), (-0.685, 0.685, -0.6584), (-0.9687, 1.155e-08, -0.6584), (-0.685, -0.685, -0.6584), (0.685, 0.685, -0.6584), (-9.908e-08, -0.9687, -0.6584), (0.685, -0.685, -0.6584), (0.9687, -4.234e-08, -0.6584), (-4.973e-08, 0.8306, 0.07675), (0.5873, 0.5873, 0.07675), (-0.5873, 0.5873, 0.07675), (-0.8306, 9.905e-09, 0.07675), (-0.5873, -0.5873, 0.07675), (-1.223e-07, -0.8306, 0.07675), (0.5873, -0.5873, 0.07675), (0.8306, -3.631e-08, 0.07675), (-7.299e-08, 0.4707, 0.8766), (0.3329, 0.3329, 0.8766), (-0.3329, 0.3329, 0.8766), (-0.4707, 9.65e-09, 0.8766), (-0.3329, -0.3329, 0.8766), (-1.141e-07, -0.4707, 0.8766), (0.3329, -0.3329, 0.8766), (0.4707, -1.654e-08, 0.8766)], [], [(38, 11, 12, 37), (37, 12, 13, 36), (32, 8, 9, 33), (36, 13, 14, 35), (35, 14, 15, 34), (34, 15, 8, 32), (0, 1, 2, 3, 4, 5, 6, 7), (8, 15, 14, 13, 12, 11, 10, 9), (39, 10, 11, 38), (33, 9, 10, 39), (1, 20, 23, 2), (2, 23, 22, 3), (7, 17, 16, 0), (6, 18, 17, 7), (5, 19, 18, 6), (0, 16, 20, 1), (4, 21, 19, 5), (3, 22, 21, 4), (20, 25, 31, 23), (23, 31, 30, 22), (17, 26, 24, 16), (18, 27, 26, 17), (19, 28, 27, 18), (16, 24, 25, 20), (21, 29, 28, 19), (22, 30, 29, 21), (25, 33, 39, 31), (31, 39, 38, 30), (26, 34, 32, 24), (27, 35, 34, 26), (28, 36, 35, 27), (24, 32, 33, 25), (29, 37, 36, 28), (30, 38, 37, 29)])
_uv = me_cone.uv_layers.new(name='UVMap')
_uv.uv.foreach_set('vector', [0.9197, 0.08029, 0.9197, 0.08029, 0.75, 0.01, 0.75, 0.01, 0.75, 0.01, 0.75, 0.01, 0.5803, 0.08029, 0.5803, 0.08029, 0.75, 0.49, 0.75, 0.49, 0.9197, 0.4197, 0.9197, 0.4197, 0.5803, 0.08029, 0.5803, 0.08029, 0.51, 0.25, 0.51, 0.25, 0.51, 0.25, 0.51, 0.25, 0.5803, 0.4197, 0.5803, 0.4197, 0.5803, 0.4197, 0.5803, 0.4197, 0.75, 0.49, 0.75, 0.49, 0.75, 0.49, 0.9197, 0.4197, 0.99, 0.25, 0.9197, 0.08029, 0.75, 0.01, 0.5803, 0.08029, 0.51, 0.25, 0.5803, 0.4197, 0.75, 0.49, 0.5803, 0.4197, 0.51, 0.25, 0.5803, 0.08029, 0.75, 0.01, 0.9197, 0.08029, 0.99, 0.25, 0.9197, 0.4197, 0.99, 0.25, 0.99, 0.25, 0.9197, 0.08029, 0.9197, 0.08029, 0.9197, 0.4197, 0.9197, 0.4197, 0.99, 0.25, 0.99, 0.25, 0.9197, 0.4197, 0.9197, 0.4197, 0.99, 0.25, 0.99, 0.25, 0.99, 0.25, 0.99, 0.25, 0.9197, 0.08029, 0.9197, 0.08029, 0.5803, 0.4197, 0.5803, 0.4197, 0.75, 0.49, 0.75, 0.49, 0.51, 0.25, 0.51, 0.25, 0.5803, 0.4197, 0.5803, 0.4197, 0.5803, 0.08029, 0.5803, 0.08029, 0.51, 0.25, 0.51, 0.25, 0.75, 0.49, 0.75, 0.49, 0.9197, 0.4197, 0.9197, 0.4197, 0.75, 0.01, 0.75, 0.01, 0.5803, 0.08029, 0.5803, 0.08029, 0.9197, 0.08029, 0.9197, 0.08029, 0.75, 0.01, 0.75, 0.01, 0.9197, 0.4197, 0.9197, 0.4197, 0.99, 0.25, 0.99, 0.25, 0.99, 0.25, 0.99, 0.25, 0.9197, 0.08029, 0.9197, 0.08029, 0.5803, 0.4197, 0.5803, 0.4197, 0.75, 0.49, 0.75, 0.49, 0.51, 0.25, 0.51, 0.25, 0.5803, 0.4197, 0.5803, 0.4197, 0.5803, 0.08029, 0.5803, 0.08029, 0.51, 0.25, 0.51, 0.25, 0.75, 0.49, 0.75, 0.49, 0.9197, 0.4197, 0.9197, 0.4197, 0.75, 0.01, 0.75, 0.01, 0.5803, 0.08029, 0.5803, 0.08029, 0.9197, 0.08029, 0.9197, 0.08029, 0.75, 0.01, 0.75, 0.01, 0.9197, 0.4197, 0.9197, 0.4197, 0.99, 0.25, 0.99, 0.25, 0.99, 0.25, 0.99, 0.25, 0.9197, 0.08029, 0.9197, 0.08029, 0.5803, 0.4197, 0.5803, 0.4197, 0.75, 0.49, 0.75, 0.49, 0.51, 0.25, 0.51, 0.25, 0.5803, 0.4197, 0.5803, 0.4197, 0.5803, 0.08029, 0.5803, 0.08029, 0.51, 0.25, 0.51, 0.25, 0.75, 0.49, 0.75, 0.49, 0.9197, 0.4197, 0.9197, 0.4197, 0.75, 0.01, 0.75, 0.01, 0.5803, 0.08029, 0.5803, 0.08029, 0.9197, 0.08029, 0.9197, 0.08029, 0.75, 0.01, 0.75, 0.01])
me_cone.materials.append(mat_material_002)
me_cone.use_remesh_fix_poles = True
me_cone.use_remesh_preserve_attributes = False
me_cone.update()
me_cube = bpy.data.meshes.new('Cube')
me_cube.from_pydata([(-1.0, 0.3564, -0.9899), (-1.0, 0.3564, -0.4642), (-1.0, 1.014, -0.9899), (-1.0, 1.014, -0.4642), (1.0, 0.3564, -0.9899), (1.0, 0.3564, -0.4642), (1.0, 1.014, -0.9899), (1.0, 1.014, -0.4642), (-1.0, -0.005019, -0.8488), (-1.0, -0.02135, -0.4642), (1.0, -0.02135, -0.4642), (1.0, -0.005019, -0.8488), (-1.0, 0.1195, -0.901), (-1.0, 0.1675, -0.4642), (1.0, 0.1195, -0.901), (1.0, 0.1675, -0.4642)], [], [(0, 1, 3, 2), (2, 3, 7, 6), (6, 7, 5, 4), (13, 12, 8, 9), (2, 6, 4, 0), (7, 3, 1, 5), (11, 10, 9, 8), (12, 14, 11, 8), (15, 13, 9, 10), (14, 15, 10, 11), (4, 5, 15, 14), (5, 1, 13, 15), (0, 4, 14, 12), (1, 0, 12, 13)])
_uv = me_cube.uv_layers.new(name='UVMap')
_uv.uv.foreach_set('vector', [0.375, 0.0, 0.625, 0.0, 0.625, 0.25, 0.375, 0.25, 0.375, 0.25, 0.625, 0.25, 0.625, 0.5, 0.375, 0.5, 0.375, 0.5, 0.625, 0.5, 0.625, 0.75, 0.375, 0.75, 0.625, 0.0, 0.375, 0.0, 0.375, 0.0, 0.625, 0.0, 0.125, 0.5, 0.375, 0.5, 0.375, 0.75, 0.125, 0.75, 0.625, 0.5, 0.875, 0.5, 0.875, 0.75, 0.625, 0.75, 0.375, 0.75, 0.625, 0.75, 0.625, 1.0, 0.375, 1.0, 0.25, 0.875, 0.375, 0.75, 0.375, 0.75, 0.375, 1.0, 0.625, 0.75, 0.875, 0.75, 0.875, 0.75, 0.625, 0.75, 0.375, 0.75, 0.625, 0.75, 0.625, 0.75, 0.375, 0.75, 0.375, 0.75, 0.625, 0.75, 0.625, 0.75, 0.375, 0.75, 0.625, 0.75, 0.875, 0.75, 0.875, 0.75, 0.625, 0.75, 0.125, 0.75, 0.375, 0.75, 0.375, 0.75, 0.25, 0.875, 0.625, 0.0, 0.375, 0.0, 0.375, 0.0, 0.625, 0.0])
me_cube.use_remesh_fix_poles = True
me_cube.use_remesh_preserve_attributes = False
me_cube.update()
me_cylinder_005 = bpy.data.meshes.new('Cylinder.005')
me_cylinder_005.from_pydata([(1.199e-08, 1.0, 0.7717), (-4.179e-08, -1.0, 0.9201), (-0.9276, 1.0, -0.3327), (-0.9276, -1.0, -0.3327), (-0.6596, 1.0, 0.3916), (-0.2464, 1.0, 0.7792), (-0.2464, -1.0, 0.9276), (-3.032e-08, -0.4235, 1.002), (-0.9276, -0.4235, -0.3327), (-0.7455, -0.4235, 0.3916), (-0.2464, -0.4235, 1.009), (-0.9276, 0.5069, -0.3327), (-0.7455, 0.5069, 0.3916), (-0.2464, 0.5069, 0.9276), (3.629e-08, 0.5069, 0.9201), (-0.6596, -1.0, 0.3916), (-1.39e-07, -2.149, 0.09648), (-0.2464, -2.149, 0.003898), (-0.6596, -1.732, -0.07523), (1.199e-08, 1.0, 0.6063)], [(18, 15)], [(8, 3, 15, 9), (9, 15, 6, 10), (10, 6, 1, 7), (13, 10, 7, 14), (12, 9, 10, 13), (11, 8, 9, 12), (2, 11, 12, 4), (4, 12, 13, 5), (5, 13, 14, 0), (1, 6, 17, 16), (18, 17, 6), (18, 6, 15, 3), (19, 4, 5, 0)])
_uv = me_cylinder_005.uv_layers.new(name='UVMap')
_uv.uv.foreach_set('vector', [0.375, 0.8559, 0.375, 1.0, 0.25, 1.0, 0.25, 0.8559, 0.25, 0.8559, 0.25, 1.0, 0.125, 1.0, 0.125, 0.8559, 0.125, 0.8559, 0.125, 1.0, 0.0, 1.0, 0.0, 0.8559, 0.125, 0.6233, 0.125, 0.8559, 0.0, 0.8559, 0.0, 0.6233, 0.25, 0.6233, 0.25, 0.8559, 0.125, 0.8559, 0.125, 0.6233, 0.375, 0.6233, 0.375, 0.8559, 0.25, 0.8559, 0.25, 0.6233, 0.375, 0.5, 0.375, 0.6233, 0.25, 0.6233, 0.25, 0.5, 0.25, 0.5, 0.25, 0.6233, 0.125, 0.6233, 0.125, 0.5, 0.125, 0.5, 0.125, 0.6233, 0.0, 0.6233, 0.0, 0.5, 0.0, 1.0, 0.125, 1.0, 0.125, 1.0, 0.0, 1.0, 0.0, 0.0, 0.125, 1.0, 0.125, 1.0, 0.0, 0.0, 0.125, 1.0, 0.25, 1.0, 0.375, 1.0, 0.0, 0.0, 0.25, 0.5, 0.125, 0.5, 0.0, 0.5])
me_cylinder_005.materials.append(mat_material_003)
me_cylinder_005.use_remesh_fix_poles = True
me_cylinder_005.use_remesh_preserve_attributes = False
me_cylinder_005.update()
me_cylinder_003 = bpy.data.meshes.new('Cylinder.003')
me_cylinder_003.from_pydata([(2.98e-08, 1.0, -4.109), (0.0, 1.0, 1.0), (0.866, 0.5, -4.109), (0.866, 0.5, 1.0), (0.866, -0.5, -4.109), (0.866, -0.5, 1.0), (-5.762e-08, -1.0, -4.109), (-8.742e-08, -1.0, 1.0), (-0.866, -0.5, -4.109), (-0.866, -0.5, 1.0), (-0.866, 0.5, -4.109), (-0.866, 0.5, 1.0), (2.26, 1.0, -1.419), (2.26, 1.0, 3.69), (3.126, 0.5, -1.419), (3.126, 0.5, 3.69), (3.126, -0.5, -1.419), (3.126, -0.5, 3.69), (2.26, -1.0, -1.419), (2.26, -1.0, 3.69), (1.394, -0.5, -1.419), (1.394, -0.5, 3.69), (1.394, 0.5, -1.419), (1.394, 0.5, 3.69), (4.421, 1.0, 1.564), (4.421, 1.0, 6.266), (5.287, 0.5, 1.564), (5.287, 0.5, 6.266), (5.287, -0.5, 1.564), (5.287, -0.5, 6.266), (4.421, -1.0, 1.564), (4.421, -1.0, 6.266), (3.555, -0.5, 1.564), (3.555, -0.5, 6.266), (3.555, 0.5, 1.564), (3.555, 0.5, 6.266)], [], [(0, 1, 3, 2), (2, 3, 5, 4), (4, 5, 7, 6), (6, 7, 9, 8), (3, 1, 11, 9, 7, 5), (8, 9, 11, 10), (10, 11, 1, 0), (0, 2, 4, 6, 8, 10), (12, 13, 15, 14), (14, 15, 17, 16), (16, 17, 19, 18), (18, 19, 21, 20), (15, 13, 23, 21, 19, 17), (20, 21, 23, 22), (22, 23, 13, 12), (12, 14, 16, 18, 20, 22), (24, 25, 27, 26), (26, 27, 29, 28), (28, 29, 31, 30), (30, 31, 33, 32), (27, 25, 35, 33, 31, 29), (32, 33, 35, 34), (34, 35, 25, 24), (24, 26, 28, 30, 32, 34)])
_uv = me_cylinder_003.uv_layers.new(name='UVMap')
_uv.uv.foreach_set('vector', [1.0, 0.5, 1.0, 1.0, 0.8333, 1.0, 0.8333, 0.5, 0.8333, 0.5, 0.8333, 1.0, 0.6667, 1.0, 0.6667, 0.5, 0.6667, 0.5, 0.6667, 1.0, 0.5, 1.0, 0.5, 0.5, 0.5, 0.5, 0.5, 1.0, 0.3333, 1.0, 0.3333, 0.5, 0.4578, 0.37, 0.25, 0.49, 0.04215, 0.37, 0.04215, 0.13, 0.25, 0.01, 0.4578, 0.13, 0.3333, 0.5, 0.3333, 1.0, 0.1667, 1.0, 0.1667, 0.5, 0.1667, 0.5, 0.1667, 1.0, -8.941e-08, 1.0, -8.941e-08, 0.5, 0.75, 0.49, 0.9578, 0.37, 0.9578, 0.13, 0.75, 0.01, 0.5422, 0.13, 0.5422, 0.37, 1.0, 0.5, 1.0, 1.0, 0.8333, 1.0, 0.8333, 0.5, 0.8333, 0.5, 0.8333, 1.0, 0.6667, 1.0, 0.6667, 0.5, 0.6667, 0.5, 0.6667, 1.0, 0.5, 1.0, 0.5, 0.5, 0.5, 0.5, 0.5, 1.0, 0.3333, 1.0, 0.3333, 0.5, 0.4578, 0.37, 0.25, 0.49, 0.04215, 0.37, 0.04215, 0.13, 0.25, 0.01, 0.4578, 0.13, 0.3333, 0.5, 0.3333, 1.0, 0.1667, 1.0, 0.1667, 0.5, 0.1667, 0.5, 0.1667, 1.0, -8.941e-08, 1.0, -8.941e-08, 0.5, 0.75, 0.49, 0.9578, 0.37, 0.9578, 0.13, 0.75, 0.01, 0.5422, 0.13, 0.5422, 0.37, 1.0, 0.5, 1.0, 1.0, 0.8333, 1.0, 0.8333, 0.5, 0.8333, 0.5, 0.8333, 1.0, 0.6667, 1.0, 0.6667, 0.5, 0.6667, 0.5, 0.6667, 1.0, 0.5, 1.0, 0.5, 0.5, 0.5, 0.5, 0.5, 1.0, 0.3333, 1.0, 0.3333, 0.5, 0.4578, 0.37, 0.25, 0.49, 0.04215, 0.37, 0.04215, 0.13, 0.25, 0.01, 0.4578, 0.13, 0.3333, 0.5, 0.3333, 1.0, 0.1667, 1.0, 0.1667, 0.5, 0.1667, 0.5, 0.1667, 1.0, -8.941e-08, 1.0, -8.941e-08, 0.5, 0.75, 0.49, 0.9578, 0.37, 0.9578, 0.13, 0.75, 0.01, 0.5422, 0.13, 0.5422, 0.37])
me_cylinder_003.materials.append(mat_material_002)
me_cylinder_003.use_remesh_fix_poles = True
me_cylinder_003.use_remesh_preserve_attributes = False
me_cylinder_003.update()
me_plane_005 = bpy.data.meshes.new('Plane.005')
me_plane_005.from_pydata([(0.0, -0.5855, 0.1), (0.7188, -0.5284, 0.1), (0.0, 0.177, 0.1), (0.7188, 0.6684, 0.1), (0.2917, -0.5855, 0.1), (0.2917, 0.6684, 0.1), (1.146, -0.3485, 0.1), (1.146, 0.5942, 0.1), (1.573, 0.09404, 0.1), (1.573, 0.2887, 0.1), (1.359, 0.51, 0.1), (1.359, -0.2043, 0.1), (0.0, -0.5855, 0.0), (0.7188, -0.5284, 0.0), (0.0, 0.177, 0.0), (0.7188, 0.6684, 0.0), (0.2917, -0.5855, 0.0), (0.2917, 0.6684, 0.0), (1.146, -0.3485, 0.0), (1.146, 0.5942, 0.0), (1.573, 0.09404, 0.0), (1.573, 0.2887, 0.0), (1.359, 0.51, 0.0), (1.359, -0.2043, 0.0), (-0.7188, -0.5284, 0.1), (-0.7188, 0.6684, 0.1), (-0.2917, -0.5855, 0.1), (-0.2917, 0.6684, 0.1), (-1.146, -0.3485, 0.1), (-1.146, 0.5942, 0.1), (-1.573, 0.09404, 0.1), (-1.573, 0.2887, 0.1), (-1.359, 0.51, 0.1), (-1.359, -0.2043, 0.1), (-0.7188, -0.5284, 0.0), (-0.7188, 0.6684, 0.0), (-0.2917, -0.5855, 0.0), (-0.2917, 0.6684, 0.0), (-1.146, -0.3485, 0.0), (-1.146, 0.5942, 0.0), (-1.573, 0.09404, 0.0), (-1.573, 0.2887, 0.0), (-1.359, 0.51, 0.0), (-1.359, -0.2043, 0.0), (3.577e-06, -5.045, 0.2282), (3.577e-06, -5.903, 0.2282), (0.2329, -5.045, 0.1398), (0.2344, -5.903, 0.1398), (0.4033, -5.045, -0.1017), (0.406, -5.903, -0.1017), (0.4657, -5.045, -0.4317), (0.4688, -5.903, -0.4317), (0.4033, -5.045, -0.7617), (0.406, -5.903, -0.7617), (0.2329, -5.045, -1.003), (0.2344, -5.903, -1.003), (3.536e-06, -5.045, -1.092), (3.536e-06, -5.903, -1.092), (-0.2329, -5.045, -1.003), (-0.2344, -5.903, -1.003), (-0.4033, -5.045, -0.7617), (-0.406, -5.903, -0.7617), (-0.4657, -5.045, -0.4317), (-0.4688, -5.903, -0.4317), (-0.4033, -5.045, -0.1017), (-0.406, -5.903, -0.1017), (-0.2329, -5.045, 0.1398), (-0.2344, -5.903, 0.1398), (3.577e-06, -4.068, 0.423), (0.2217, -4.068, 0.3259), (0.3192, -4.068, 0.06073), (0.4434, -4.068, -0.3015), (0.384, -4.068, -0.6638), (0.2217, -4.068, -0.929), (3.539e-06, -4.068, -1.026), (-0.2217, -4.068, -0.929), (-0.384, -4.068, -0.6638), (-0.4434, -4.068, -0.3015), (-0.3192, -4.068, 0.06073), (-0.2217, -4.068, 0.3259), (3.62e-06, -2.43, 0.3396), (0.1807, -2.43, 0.2573), (0.3129, -2.43, 0.03272), (0.3614, -2.43, -0.2741), (0.3129, -2.43, -0.5809), (0.1807, -2.43, -0.8056), (3.588e-06, -2.43, -0.8878), (-0.1807, -2.43, -0.8056), (-0.3129, -2.43, -0.5809), (-0.3613, -2.43, -0.2741), (-0.3129, -2.43, 0.03272), (-0.1807, -2.43, 0.2573), (3.85e-06, -0.2046, 0.1521), (0.08147, -0.2046, 0.1028), (0.1411, -0.2046, -0.0319), (0.1629, -0.2046, -0.2159), (0.1411, -0.2046, -0.3998), (0.08147, -0.2046, -0.5345), (3.835e-06, -0.2046, -0.5838), (-0.08146, -0.2046, -0.5345), (-0.1411, -0.2046, -0.3998), (-0.1629, -0.2046, -0.2159), (-0.1411, -0.2046, -0.0319), (-0.08146, -0.2046, 0.1028), (3.975e-06, 0.2691, 0.1082), (0.05182, 0.2691, 0.06475), (0.08975, 0.2691, -0.05385), (0.1036, 0.2691, -0.2159), (0.08975, 0.2691, -0.3779), (0.05182, 0.2691, -0.4965), (3.966e-06, 0.2691, -0.5399), (-0.05181, 0.2691, -0.4965), (-0.08974, 0.2691, -0.3779), (-0.1036, 0.2691, -0.2159), (-0.08974, 0.2691, -0.05385), (-0.05181, 0.2691, 0.06475), (0.0, -5.903, 0.2282), (0.2344, -5.903, 0.1398), (0.406, -5.903, -0.1017), (0.4688, -5.903, -0.4317), (0.406, -5.903, -0.7617), (0.2344, -5.903, -1.003), (-4.099e-08, -5.903, -1.092), (-0.2344, -5.903, -1.003), (-0.406, -5.903, -0.7617), (-0.4688, -5.903, -0.4317), (-0.406, -5.903, -0.1017), (-0.2344, -5.903, 0.1398), (0.1559, -7.778, 0.04863), (8.795e-08, -7.778, 0.117), (0.27, -7.778, -0.0874), (0.2854, -7.778, -0.2204), (0.2399, -7.778, -0.3399), (0.1559, -7.778, -0.4344), (6.07e-08, -7.778, -0.4592), (-0.1559, -7.778, -0.4344), (-0.2399, -7.778, -0.3399), (-0.2854, -7.778, -0.2204), (-0.27, -7.778, -0.0874), (-0.1559, -7.778, 0.04863), (0.406, -6.485, -0.1129), (0.4688, -6.485, -0.4317), (-0.4688, -6.485, -0.4317), (-0.406, -6.485, -0.1129), (-1.083e-08, -6.485, -1.02), (-0.2344, -6.485, -0.9346), (0.406, -6.485, -0.7012), (-0.2344, -6.485, 0.1205), (3.016e-08, -6.485, 0.206), (0.2344, -6.485, 0.1205), (-0.406, -6.485, -0.7012), (0.2344, -6.485, -0.9346), (0.3426, -7.063, -0.1213), (-0.3956, -7.063, -0.4317), (2.313e-08, -7.063, -0.9156), (5.772e-08, -7.063, 0.1892), (0.3956, -7.063, -0.4317), (-0.3426, -7.063, -0.1213), (-0.1978, -7.063, -0.8324), (0.3426, -7.063, -0.6051), (-0.1978, -7.063, 0.106), (0.1978, -7.063, 0.106), (-0.3426, -7.063, -0.6051), (0.1978, -7.063, -0.8324), (0.3235, -7.421, -0.1266), (-0.3735, -7.421, -0.3775), (4.265e-08, -7.421, -0.7583), (7.53e-08, -7.421, 0.1785), (0.3735, -7.421, -0.3775), (-0.3235, -7.421, -0.1266), (-0.1867, -7.421, -0.6952), (0.3235, -7.421, -0.5226), (-0.1868, -7.421, 0.09672), (0.1868, -7.421, 0.09672), (-0.3235, -7.421, -0.5226), (0.1868, -7.421, -0.6952), (0.3093, -7.6, -0.1219), (-0.3571, -7.6, -0.3204), (5.205e-08, -7.6, -0.6445), (8.327e-08, -7.6, 0.165), (0.3571, -7.6, -0.3204), (-0.3093, -7.6, -0.1219), (-0.1786, -7.6, -0.5984), (0.3093, -7.6, -0.4727), (-0.1786, -7.6, 0.08509), (0.1786, -7.6, 0.08509), (-0.3093, -7.6, -0.4727), (0.1786, -7.6, -0.5984), (-0.008922, -6.498, -0.7732), (0.794, -6.498, -0.7225), (-0.009676, -4.004, -0.7734), (0.7937, -4.001, -0.7225), (5.456, -5.61, -0.5053), (5.456, -5.485, -0.5053), (2.042, -6.443, -0.6248), (2.042, -4.055, -0.6248), (3.36, -6.345, -0.5557), (3.36, -4.272, -0.5557), (4.495, -6.137, -0.5312), (4.495, -4.676, -0.5312), (5.205, -5.866, -0.511), (5.205, -5.125, -0.511), (-0.0147, -3.363, -0.8573), (0.3907, -3.363, -0.9035), (0.5612, -3.817, -0.8798), (-0.01256, -3.817, -0.7737), (0.0, -6.498, -1.053), (0.8032, -6.498, -1.059), (0.0, -4.0, -1.053), (0.8032, -4.0, -1.059), (5.466, -5.61, -0.5491), (5.466, -5.485, -0.5491), (2.055, -6.443, -0.9057), (2.055, -4.055, -0.9057), (3.369, -6.345, -0.7738), (3.369, -4.272, -0.7738), (4.505, -6.137, -0.6482), (4.505, -4.676, -0.6482), (5.215, -5.866, -0.5723), (5.215, -5.125, -0.5723), (0.0, -3.36, -0.9787), (0.4057, -3.36, -0.9465), (0.5733, -3.812, -0.9789), (0.0, -3.812, -1.053), (0.008922, -6.498, -0.7732), (-0.794, -6.498, -0.7225), (0.009676, -4.004, -0.7734), (-0.7937, -4.001, -0.7225), (-5.456, -5.61, -0.5053), (-5.456, -5.485, -0.5053), (-2.042, -6.443, -0.6248), (-2.042, -4.055, -0.6248), (-3.36, -6.345, -0.5557), (-3.36, -4.272, -0.5557), (-4.495, -6.137, -0.5312), (-4.495, -4.676, -0.5312), (-5.205, -5.866, -0.511), (-5.205, -5.125, -0.511), (0.0147, -3.363, -0.8573), (-0.3907, -3.363, -0.9035), (-0.5612, -3.817, -0.8798), (0.01256, -3.817, -0.7737), (-0.8032, -6.498, -1.059), (-0.8032, -4.0, -1.059), (-5.466, -5.61, -0.5491), (-5.466, -5.485, -0.5491), (-2.055, -6.443, -0.9057), (-2.055, -4.055, -0.9057), (-3.369, -6.345, -0.7738), (-3.369, -4.272, -0.7738), (-4.505, -6.137, -0.6482), (-4.505, -4.676, -0.6482), (-5.215, -5.866, -0.5723), (-5.215, -5.125, -0.5723), (-0.4057, -3.36, -0.9465), (-0.5733, -3.812, -0.9789), (-0.04973, 0.2712, 0.03606), (-0.04973, 0.2712, 0.1825), (-0.04973, -0.7602, 0.03606), (-0.04973, -0.7602, 0.1825), (-0.04973, 0.2712, 0.3099), (-0.04973, -0.3973, 0.3099), (-0.04973, 0.2712, 0.9347), (-0.04973, -0.03699, 0.9347), (-0.04973, 0.2712, 0.7748), (-0.04973, -0.1416, 0.7748), (-7.55e-08, 0.2679, 1.096), (7.55e-08, 0.2679, -0.5207), (-7.55e-08, 0.3617, 1.096), (7.55e-08, 0.414, -0.5207), (-6.089e-08, 0.2679, 0.9393), (-6.089e-08, 0.629, 0.948), (-7.55e-08, 0.05578, 1.02), (-6.089e-08, -0.0314, 0.9393), (-7.55e-08, 0.1528, 1.067), (-6.089e-08, 0.1528, 0.9393), (7.306e-09, 0.2679, 0.2093), (7.306e-09, 0.8441, 0.2137), (5.334e-08, 0.2679, -0.2835), (5.334e-08, 0.76, -0.2821), (-2.679e-08, 0.783, 0.607), (-2.679e-08, 0.2679, 0.6005), (0.0, -7.796, 0.07543), (0.1854, -7.796, -0.001376), (0.2622, -7.796, -0.1868), (0.1854, -7.796, -0.3722), (-2.293e-08, -7.796, -0.4491), (-0.1854, -7.796, -0.3722), (-0.2622, -7.796, -0.1868), (-0.1854, -7.796, -0.001376), (-3.519e-08, -8.382, -0.1437), (0.03049, -8.382, -0.1563), (0.04312, -8.382, -0.1868), (0.03049, -8.382, -0.2173), (-3.896e-08, -8.382, -0.2299), (-0.03049, -8.382, -0.2173), (-0.04312, -8.382, -0.1868), (-0.03049, -8.382, -0.1563), (-3.775e-09, -7.886, 0.06722), (-0.1796, -7.886, -0.007182), (-0.254, -7.886, -0.1868), (-0.1796, -7.886, -0.3664), (0.1796, -7.886, -0.007182), (-2.598e-08, -7.886, -0.4408), (0.1796, -7.886, -0.3664), (0.254, -7.886, -0.1868), (-1.304e-08, -8.078, 0.03101), (0.154, -8.078, -0.03279), (-0.154, -8.078, -0.03279), (-0.2178, -8.078, -0.1868), (-0.154, -8.078, -0.3408), (-3.208e-08, -8.078, -0.4046), (0.154, -8.078, -0.3408), (0.2178, -8.078, -0.1868), (-1.914e-08, -8.288, -0.06336), (0.08729, -8.288, -0.09952), (-0.08729, -8.288, -0.09952), (-0.1235, -8.288, -0.1868), (-0.08729, -8.288, -0.2741), (-2.993e-08, -8.288, -0.3103), (0.08729, -8.288, -0.2741), (0.1235, -8.288, -0.1868), (0.0, -4.043, 0.4417), (0.0, -4.7, 0.4905), (-0.3049, -4.043, 0.07873), (-0.3049, -4.7, 0.07873), (-0.2168, -4.043, 0.3168), (-0.08098, -4.043, 0.4442), (-0.08098, -4.7, 0.4929), (0.0, -4.511, 0.5174), (-0.3049, -4.511, 0.07873), (-0.245, -4.511, 0.3168), (-0.08098, -4.511, 0.5198), (-0.3049, -4.205, 0.07873), (-0.245, -4.205, 0.3168), (-0.08098, -4.205, 0.4929), (0.0, -4.205, 0.4905), (-0.2168, -4.7, 0.3168), (0.0, -5.078, 0.2198), (-0.08098, -5.078, 0.1894), (-0.2168, -4.941, 0.1634), (0.0, -4.043, 0.3874), (0.3049, -4.043, 0.07873), (0.3049, -4.7, 0.07873), (0.2168, -4.043, 0.3168), (0.08098, -4.043, 0.4442), (0.08098, -4.7, 0.4929), (0.3049, -4.511, 0.07873), (0.245, -4.511, 0.3168), (0.08098, -4.511, 0.5198), (0.3049, -4.205, 0.07873), (0.245, -4.205, 0.3168), (0.08098, -4.205, 0.4929), (0.2168, -4.7, 0.3168), (0.08098, -5.078, 0.1894), (0.2168, -4.941, 0.1634), (0.4557, -6.466, 0.003115), (0.2053, -6.865, 0.003115), (0.5102, -6.5, -0.03402), (0.2598, -6.899, -0.03402), (0.5102, -6.5, -0.1083), (0.2598, -6.899, -0.1083), (0.4557, -6.466, -0.1454), (0.2053, -6.865, -0.1454), (0.4013, -6.432, -0.1083), (0.1508, -6.831, -0.1083), (0.4013, -6.432, -0.03402), (0.1508, -6.831, -0.03402), (0.466, -6.766, 0.003116), (0.2156, -7.165, 0.003116), (0.5205, -6.8, -0.03402), (0.27, -7.199, -0.03402), (0.5205, -6.8, -0.1083), (0.27, -7.199, -0.1083), (0.466, -6.766, -0.1454), (0.2156, -7.165, -0.1454), (0.4115, -6.731, -0.1083), (0.1611, -7.13, -0.1083), (0.4115, -6.731, -0.03402), (0.1611, -7.13, -0.03402), (0.4557, -7.084, 0.003116), (0.2252, -7.451, 0.003116), (0.5102, -7.118, -0.03402), (0.2797, -7.485, -0.03402), (0.5102, -7.118, -0.1083), (0.2797, -7.485, -0.1083), (0.4557, -7.084, -0.1454), (0.2252, -7.451, -0.1454), (0.4013, -7.05, -0.1083), (0.1708, -7.417, -0.1083), (0.4013, -7.05, -0.03402), (0.1708, -7.417, -0.03402), (-0.4557, -6.466, 0.003116), (-0.2053, -6.865, 0.003115), (-0.5102, -6.5, -0.03402), (-0.2598, -6.899, -0.03402), (-0.5102, -6.5, -0.1083), (-0.2598, -6.899, -0.1083), (-0.4557, -6.466, -0.1454), (-0.2053, -6.865, -0.1454), (-0.4013, -6.432, -0.1083), (-0.1508, -6.831, -0.1083), (-0.4013, -6.432, -0.03402), (-0.1508, -6.831, -0.03402), (-0.466, -6.766, 0.003116), (-0.2156, -7.165, 0.003116), (-0.5205, -6.8, -0.03402), (-0.27, -7.199, -0.03402), (-0.5205, -6.8, -0.1083), (-0.27, -7.199, -0.1083), (-0.466, -6.766, -0.1454), (-0.2156, -7.165, -0.1454), (-0.4115, -6.731, -0.1083), (-0.1611, -7.13, -0.1083), (-0.4115, -6.731, -0.03402), (-0.1611, -7.13, -0.03402), (-0.4557, -7.084, 0.003116), (-0.2252, -7.451, 0.003116), (-0.5102, -7.118, -0.03402), (-0.2797, -7.485, -0.03402), (-0.5102, -7.118, -0.1083), (-0.2797, -7.485, -0.1083), (-0.4557, -7.084, -0.1454), (-0.2252, -7.451, -0.1454), (-0.4013, -7.05, -0.1083), (-0.1708, -7.417, -0.1083), (-0.4013, -7.05, -0.03402), (-0.1708, -7.417, -0.03402)], [(340, 337), (355, 353)], [(4, 1, 3, 5), (0, 4, 5, 2), (1, 6, 7, 3), (11, 8, 9, 10), (6, 11, 10, 7), (16, 17, 15, 13), (12, 14, 17, 16), (13, 15, 19, 18), (23, 22, 21, 20), (18, 19, 22, 23), (0, 2, 14, 12), (1, 4, 16, 13), (2, 5, 17, 14), (4, 0, 12, 16), (5, 3, 15, 17), (6, 1, 13, 18), (7, 10, 22, 19), (8, 11, 23, 20), (3, 7, 19, 15), (9, 8, 20, 21), (10, 9, 21, 22), (11, 6, 18, 23), (26, 27, 25, 24), (0, 2, 27, 26), (24, 25, 29, 28), (33, 32, 31, 30), (28, 29, 32, 33), (36, 34, 35, 37), (12, 36, 37, 14), (34, 38, 39, 35), (43, 40, 41, 42), (38, 43, 42, 39), (24, 34, 36, 26), (2, 14, 37, 27), (26, 36, 12, 0), (27, 37, 35, 25), (28, 38, 34, 24), (29, 39, 42, 32), (30, 40, 43, 33), (25, 35, 39, 29), (31, 41, 40, 30), (32, 42, 41, 31), (33, 43, 38, 28), (44, 45, 47, 46), (46, 47, 49, 48), (48, 49, 51, 50), (50, 51, 53, 52), (52, 53, 55, 54), (54, 55, 57, 56), (56, 57, 59, 58), (58, 59, 61, 60), (60, 61, 63, 62), (62, 63, 65, 64), (65, 63, 61, 59, 57, 55, 53, 51, 49, 47, 45, 67), (64, 65, 67, 66), (66, 67, 45, 44), (50, 52, 72, 71), (69, 70, 82, 81), (66, 44, 68, 79), (44, 46, 69, 68), (48, 50, 71, 70), (64, 66, 79, 78), (46, 48, 70, 69), (62, 64, 78, 77), (60, 62, 77, 76), (58, 60, 76, 75), (56, 58, 75, 74), (54, 56, 74, 73), (52, 54, 73, 72), (91, 80, 92, 103), (76, 77, 89, 88), (73, 74, 86, 85), (70, 71, 83, 82), (77, 78, 90, 89), (74, 75, 87, 86), (71, 72, 84, 83), (78, 79, 91, 90), (68, 69, 81, 80), (75, 76, 88, 87), (72, 73, 85, 84), (79, 68, 80, 91), (97, 98, 110, 109), (81, 82, 94, 93), (88, 89, 101, 100), (85, 86, 98, 97), (82, 83, 95, 94), (89, 90, 102, 101), (86, 87, 99, 98), (83, 84, 96, 95), (90, 91, 103, 102), (80, 81, 93, 92), (87, 88, 100, 99), (84, 85, 97, 96), (115, 104, 105, 106, 107, 108, 109, 110, 111, 112, 113, 114), (94, 95, 107, 106), (101, 102, 114, 113), (98, 99, 111, 110), (95, 96, 108, 107), (102, 103, 115, 114), (92, 93, 105, 104), (99, 100, 112, 111), (96, 97, 109, 108), (103, 92, 104, 115), (93, 94, 106, 105), (100, 101, 113, 112), (117, 118, 119, 120, 121, 122, 123, 124, 125, 126, 127, 116), (128, 129, 139, 138, 137, 136, 135, 134, 133, 132, 131, 130), (180, 176, 130, 131), (181, 177, 137, 138), (182, 178, 134, 135), (183, 180, 131, 132), (184, 181, 138, 139), (185, 179, 129, 128), (186, 182, 135, 136), (187, 183, 132, 133), (179, 184, 139, 129), (176, 185, 128, 130), (177, 186, 136, 137), (178, 187, 133, 134), (122, 121, 151, 144), (125, 124, 150, 142), (118, 117, 149, 140), (116, 127, 147, 148), (121, 120, 146, 151), (124, 123, 145, 150), (117, 116, 148, 149), (127, 126, 143, 147), (120, 119, 141, 146), (123, 122, 144, 145), (126, 125, 142, 143), (119, 118, 140, 141), (144, 151, 163, 154), (142, 150, 162, 153), (140, 149, 161, 152), (148, 147, 160, 155), (151, 146, 159, 163), (150, 145, 158, 162), (149, 148, 155, 161), (147, 143, 157, 160), (146, 141, 156, 159), (145, 144, 154, 158), (143, 142, 153, 157), (141, 140, 152, 156), (154, 163, 175, 166), (153, 162, 174, 165), (152, 161, 173, 164), (155, 160, 172, 167), (163, 159, 171, 175), (162, 158, 170, 174), (161, 155, 167, 173), (160, 157, 169, 172), (159, 156, 168, 171), (158, 154, 166, 170), (157, 153, 165, 169), (156, 152, 164, 168), (166, 175, 187, 178), (165, 174, 186, 177), (164, 173, 185, 176), (167, 172, 184, 179), (175, 171, 183, 187), (174, 170, 182, 186), (173, 167, 179, 185), (172, 169, 181, 184), (171, 168, 180, 183), (170, 166, 178, 182), (169, 165, 177, 181), (168, 164, 176, 180), (188, 189, 191, 190), (198, 200, 201, 199), (196, 198, 199, 197), (201, 200, 192, 193), (194, 196, 197, 195), (189, 194, 195, 191), (205, 204, 203, 202), (190, 191, 204, 205), (206, 208, 209, 207), (216, 217, 219, 218), (214, 215, 217, 216), (219, 211, 210, 218), (212, 213, 215, 214), (207, 209, 213, 212), (223, 220, 221, 222), (208, 223, 222, 209), (188, 190, 208, 206), (189, 188, 206, 207), (193, 192, 210, 211), (191, 195, 213, 209), (194, 189, 207, 212), (195, 197, 215, 213), (196, 194, 212, 214), (197, 199, 217, 215), (198, 196, 214, 216), (199, 201, 219, 217), (200, 198, 216, 218), (192, 200, 218, 210), (201, 193, 211, 219), (202, 203, 221, 220), (203, 204, 222, 221), (190, 205, 223, 208), (204, 191, 209, 222), (205, 202, 220, 223), (224, 226, 227, 225), (234, 235, 237, 236), (232, 233, 235, 234), (237, 229, 228, 236), (230, 231, 233, 232), (225, 227, 231, 230), (241, 238, 239, 240), (226, 241, 240, 227), (206, 242, 243, 208), (250, 252, 253, 251), (248, 250, 251, 249), (253, 252, 244, 245), (246, 248, 249, 247), (242, 246, 247, 243), (223, 255, 254, 220), (208, 243, 255, 223), (224, 206, 208, 226), (225, 242, 206, 224), (229, 245, 244, 228), (227, 243, 247, 231), (230, 246, 242, 225), (231, 247, 249, 233), (232, 248, 246, 230), (233, 249, 251, 235), (234, 250, 248, 232), (235, 251, 253, 237), (236, 252, 250, 234), (228, 244, 252, 236), (237, 253, 245, 229), (238, 220, 254, 239), (239, 254, 255, 240), (226, 208, 223, 241), (240, 255, 243, 227), (241, 223, 220, 238), (256, 257, 259, 258), (259, 257, 260, 261), (265, 264, 262, 263), (260, 264, 265, 261), (278, 267, 269, 279), (266, 270, 271, 268), (275, 274, 272, 273), (270, 266, 274, 275), (281, 276, 277, 280), (276, 278, 279, 277), (270, 281, 280, 271), (320, 293, 294, 319), (319, 294, 295, 318), (314, 290, 291, 315), (318, 295, 296, 317), (317, 296, 297, 316), (316, 297, 290, 314), (282, 283, 284, 285, 286, 287, 288, 289), (290, 297, 296, 295, 294, 293, 292, 291), (321, 292, 293, 320), (315, 291, 292, 321), (283, 302, 305, 284), (284, 305, 304, 285), (289, 299, 298, 282), (288, 300, 299, 289), (287, 301, 300, 288), (282, 298, 302, 283), (286, 303, 301, 287), (285, 304, 303, 286), (302, 307, 313, 305), (305, 313, 312, 304), (299, 308, 306, 298), (300, 309, 308, 299), (301, 310, 309, 300), (298, 306, 307, 302), (303, 311, 310, 301), (304, 312, 311, 303), (307, 315, 321, 313), (313, 321, 320, 312), (308, 316, 314, 306), (309, 317, 316, 308), (310, 318, 317, 309), (306, 314, 315, 307), (311, 319, 318, 310), (312, 320, 319, 311), (330, 325, 337, 331), (331, 337, 328, 332), (332, 328, 323, 329), (335, 332, 329, 336), (334, 331, 332, 335), (333, 330, 331, 334), (324, 333, 334, 326), (326, 334, 335, 327), (327, 335, 336, 322), (323, 328, 339, 338), (340, 339, 328), (340, 328, 337, 325), (341, 326, 327, 322), (347, 348, 353, 343), (348, 349, 346, 353), (349, 329, 323, 346), (352, 336, 329, 349), (351, 352, 349, 348), (350, 351, 348, 347), (342, 344, 351, 350), (344, 345, 352, 351), (345, 322, 336, 352), (323, 338, 354, 346), (355, 346, 354), (355, 343, 353, 346), (341, 322, 345, 344), (356, 357, 359, 358), (358, 359, 361, 360), (360, 361, 363, 362), (362, 363, 365, 364), (359, 357, 367, 365, 363, 361), (364, 365, 367, 366), (366, 367, 357, 356), (356, 358, 360, 362, 364, 366), (368, 369, 371, 370), (370, 371, 373, 372), (372, 373, 375, 374), (374, 375, 377, 376), (371, 369, 379, 377, 375, 373), (376, 377, 379, 378), (378, 379, 369, 368), (368, 370, 372, 374, 376, 378), (380, 381, 383, 382), (382, 383, 385, 384), (384, 385, 387, 386), (386, 387, 389, 388), (383, 381, 391, 389, 387, 385), (388, 389, 391, 390), (390, 391, 381, 380), (380, 382, 384, 386, 388, 390), (392, 394, 395, 393), (394, 396, 397, 395), (396, 398, 399, 397), (398, 400, 401, 399), (395, 397, 399, 401, 403, 393), (400, 402, 403, 401), (402, 392, 393, 403), (392, 402, 400, 398, 396, 394), (404, 406, 407, 405), (406, 408, 409, 407), (408, 410, 411, 409), (410, 412, 413, 411), (407, 409, 411, 413, 415, 405), (412, 414, 415, 413), (414, 404, 405, 415), (404, 414, 412, 410, 408, 406), (416, 418, 419, 417), (418, 420, 421, 419), (420, 422, 423, 421), (422, 424, 425, 423), (419, 421, 423, 425, 427, 417), (424, 426, 427, 425), (426, 416, 417, 427), (416, 426, 424, 422, 420, 418)])
me_plane_005.polygons.foreach_set('material_index', [0, 0, 0, 0, 0, 0, 0, 0, 0, 0, 0, 0, 0, 0, 0, 0, 0, 0, 0, 0, 0, 0, 0, 0, 0, 0, 0, 0, 0, 0, 0, 0, 0, 0, 0, 0, 0, 0, 0, 0, 0, 0, 0, 0, 0, 0, 0, 0, 0, 0, 0, 0, 0, 0, 0, 0, 0, 0, 0, 0, 0, 0, 0, 0, 0, 0, 0, 0, 0, 0, 0, 0, 0, 0, 0, 0, 0, 0, 0, 0, 0, 0, 0, 0, 0, 0, 0, 0, 0, 0, 0, 0, 0, 0, 0, 0, 0, 0, 0, 0, 0, 0, 0, 0, 0, 0, 0, 0, 0, 0, 0, 0, 0, 0, 0, 0, 0, 0, 0, 0, 0, 0, 0, 0, 0, 0, 0, 0, 0, 0, 0, 0, 0, 0, 0, 0, 0, 0, 0, 0, 0, 0, 0, 0, 0, 0, 0, 0, 0, 0, 0, 0, 0, 0, 0, 0, 0, 0, 0, 0, 0, 0, 0, 0, 0, 0, 0, 0, 0, 0, 0, 0, 0, 0, 0, 0, 0, 0, 0, 0, 0, 0, 0, 0, 0, 0, 0, 0, 0, 0, 0, 0, 0, 0, 0, 0, 0, 0, 0, 0, 0, 0, 0, 0, 0, 0, 0, 0, 0, 0, 0, 0, 0, 0, 0, 0, 0, 0, 0, 0, 0, 0, 0, 0, 0, 0, 0, 0, 0, 0, 0, 0, 0, 0, 0, 0, 0, 0, 0, 0, 0, 0, 0, 0, 0, 0, 1, 1, 1, 1, 1, 1, 1, 1, 1, 1, 1, 1, 1, 1, 1, 1, 1, 1, 1, 1, 1, 1, 1, 1, 1, 1, 1, 1, 1, 1, 1, 1, 1, 1, 2, 2, 2, 2, 2, 2, 2, 2, 2, 2, 2, 2, 2, 2, 2, 2, 2, 2, 2, 2, 2, 2, 2, 2, 2, 2, 1, 1, 1, 1, 1, 1, 1, 1, 1, 1, 1, 1, 1, 1, 1, 1, 1, 1, 1, 1, 1, 1, 1, 1, 1, 1, 1, 1, 1, 1, 1, 1, 1, 1, 1, 1, 1, 1, 1, 1, 1, 1, 1, 1, 1, 1, 1, 1])
_uv = me_plane_005.uv_layers.new(name='UVMap')
_uv.uv.foreach_set('vector', [0.1458, 0.0, 0.3594, 0.0, 0.3594, 1.0, 0.1458, 1.0, 0.0, 0.0, 0.1458, 0.0, 0.1458, 1.0, 0.0, 1.0, 0.3594, 0.0, 0.5729, 0.0, 0.5729, 1.0, 0.3594, 1.0, 0.6797, 0.0, 0.7865, 0.0, 0.7865, 1.0, 0.6797, 1.0, 0.5729, 0.0, 0.6797, 0.0, 0.6797, 1.0, 0.5729, 1.0, 0.1458, 0.0, 0.1458, 1.0, 0.3594, 1.0, 0.3594, 0.0, 0.0, 0.0, 0.0, 1.0, 0.1458, 1.0, 0.1458, 0.0, 0.3594, 0.0, 0.3594, 1.0, 0.5729, 1.0, 0.5729, 0.0, 0.6797, 0.0, 0.6797, 1.0, 0.7865, 1.0, 0.7865, 0.0, 0.5729, 0.0, 0.5729, 1.0, 0.6797, 1.0, 0.6797, 0.0, 0.0, 0.0, 0.0, 1.0, 0.0, 1.0, 0.0, 0.0, 0.3594, 0.0, 0.1458, 0.0, 0.1458, 0.0, 0.3594, 0.0, 0.0, 1.0, 0.1458, 1.0, 0.1458, 1.0, 0.0, 1.0, 0.1458, 0.0, 0.0, 0.0, 0.0, 0.0, 0.1458, 0.0, 0.1458, 1.0, 0.3594, 1.0, 0.3594, 1.0, 0.1458, 1.0, 0.5729, 0.0, 0.3594, 0.0, 0.3594, 0.0, 0.5729, 0.0, 0.5729, 1.0, 0.6797, 1.0, 0.6797, 1.0, 0.5729, 1.0, 0.7865, 0.0, 0.6797, 0.0, 0.6797, 0.0, 0.7865, 0.0, 0.3594, 1.0, 0.5729, 1.0, 0.5729, 1.0, 0.3594, 1.0, 0.7865, 1.0, 0.7865, 0.0, 0.7865, 0.0, 0.7865, 1.0, 0.6797, 1.0, 0.7865, 1.0, 0.7865, 1.0, 0.6797, 1.0, 0.6797, 0.0, 0.5729, 0.0, 0.5729, 0.0, 0.6797, 0.0, 0.1458, 0.0, 0.1458, 1.0, 0.3594, 1.0, 0.3594, 0.0, 0.0, 0.0, 0.0, 1.0, 0.1458, 1.0, 0.1458, 0.0, 0.3594, 0.0, 0.3594, 1.0, 0.5729, 1.0, 0.5729, 0.0, 0.6797, 0.0, 0.6797, 1.0, 0.7865, 1.0, 0.7865, 0.0, 0.5729, 0.0, 0.5729, 1.0, 0.6797, 1.0, 0.6797, 0.0, 0.1458, 0.0, 0.3594, 0.0, 0.3594, 1.0, 0.1458, 1.0, 0.0, 0.0, 0.1458, 0.0, 0.1458, 1.0, 0.0, 1.0, 0.3594, 0.0, 0.5729, 0.0, 0.5729, 1.0, 0.3594, 1.0, 0.6797, 0.0, 0.7865, 0.0, 0.7865, 1.0, 0.6797, 1.0, 0.5729, 0.0, 0.6797, 0.0, 0.6797, 1.0, 0.5729, 1.0, 0.3594, 0.0, 0.3594, 0.0, 0.1458, 0.0, 0.1458, 0.0, 0.0, 1.0, 0.0, 1.0, 0.1458, 1.0, 0.1458, 1.0, 0.1458, 0.0, 0.1458, 0.0, 0.0, 0.0, 0.0, 0.0, 0.1458, 1.0, 0.1458, 1.0, 0.3594, 1.0, 0.3594, 1.0, 0.5729, 0.0, 0.5729, 0.0, 0.3594, 0.0, 0.3594, 0.0, 0.5729, 1.0, 0.5729, 1.0, 0.6797, 1.0, 0.6797, 1.0, 0.7865, 0.0, 0.7865, 0.0, 0.6797, 0.0, 0.6797, 0.0, 0.3594, 1.0, 0.3594, 1.0, 0.5729, 1.0, 0.5729, 1.0, 0.7865, 1.0, 0.7865, 1.0, 0.7865, 0.0, 0.7865, 0.0, 0.6797, 1.0, 0.6797, 1.0, 0.7865, 1.0, 0.7865, 1.0, 0.6797, 0.0, 0.6797, 0.0, 0.5729, 0.0, 0.5729, 0.0, 1.0, 0.5, 1.0, 1.0, 0.9167, 1.0, 0.9167, 0.5, 0.9167, 0.5, 0.9167, 1.0, 0.8333, 1.0, 0.8333, 0.5, 0.8333, 0.5, 0.8333, 1.0, 0.75, 1.0, 0.75, 0.5, 0.75, 0.5, 0.75, 1.0, 0.6667, 1.0, 0.6667, 0.5, 0.6667, 0.5, 0.6667, 1.0, 0.5833, 1.0, 0.5833, 0.5, 0.5833, 0.5, 0.5833, 1.0, 0.5, 1.0, 0.5, 0.5, 0.5, 0.5, 0.5, 1.0, 0.4167, 1.0, 0.4167, 0.5, 0.4167, 0.5, 0.4167, 1.0, 0.3333, 1.0, 0.3333, 0.5, 0.3333, 0.5, 0.3333, 1.0, 0.25, 1.0, 0.25, 0.5, 0.25, 0.5, 0.25, 1.0, 0.1667, 1.0, 0.1667, 0.5, 0.04215, 0.37, 0.01, 0.25, 0.04215, 0.13, 0.13, 0.04215, 0.25, 0.01, 0.37, 0.04215, 0.4578, 0.13, 0.49, 0.25, 0.4578, 0.37, 0.37, 0.4578, 0.25, 0.49, 0.13, 0.4578, 0.1667, 0.5, 0.1667, 1.0, 0.08333, 1.0, 0.08333, 0.5, 0.08333, 0.5, 0.08333, 1.0, 7.451e-08, 1.0, 7.451e-08, 0.5, 0.75, 0.5, 0.6667, 0.5, 0.6667, 0.5, 0.75, 0.5, 0.9167, 0.5, 0.8333, 0.5, 0.8333, 0.5, 0.9167, 0.5, 0.08333, 0.5, 7.451e-08, 0.5, 7.451e-08, 0.5, 0.08333, 0.5, 1.0, 0.5, 0.9167, 0.5, 0.9167, 0.5, 1.0, 0.5, 0.8333, 0.5, 0.75, 0.5, 0.75, 0.5, 0.8333, 0.5, 0.1667, 0.5, 0.08333, 0.5, 0.08333, 0.5, 0.1667, 0.5, 0.9167, 0.5, 0.8333, 0.5, 0.8333, 0.5, 0.9167, 0.5, 0.25, 0.5, 0.1667, 0.5, 0.1667, 0.5, 0.25, 0.5, 0.3333, 0.5, 0.25, 0.5, 0.25, 0.5, 0.3333, 0.5, 0.4167, 0.5, 0.3333, 0.5, 0.3333, 0.5, 0.4167, 0.5, 0.5, 0.5, 0.4167, 0.5, 0.4167, 0.5, 0.5, 0.5, 0.5833, 0.5, 0.5, 0.5, 0.5, 0.5, 0.5833, 0.5, 0.6667, 0.5, 0.5833, 0.5, 0.5833, 0.5, 0.6667, 0.5, 0.08333, 0.5, 7.451e-08, 0.5, 7.451e-08, 0.5, 0.08333, 0.5, 0.3333, 0.5, 0.25, 0.5, 0.25, 0.5, 0.3333, 0.5, 0.5833, 0.5, 0.5, 0.5, 0.5, 0.5, 0.5833, 0.5, 0.8333, 0.5, 0.75, 0.5, 0.75, 0.5, 0.8333, 0.5, 0.25, 0.5, 0.1667, 0.5, 0.1667, 0.5, 0.25, 0.5, 0.5, 0.5, 0.4167, 0.5, 0.4167, 0.5, 0.5, 0.5, 0.75, 0.5, 0.6667, 0.5, 0.6667, 0.5, 0.75, 0.5, 0.1667, 0.5, 0.08333, 0.5, 0.08333, 0.5, 0.1667, 0.5, 1.0, 0.5, 0.9167, 0.5, 0.9167, 0.5, 1.0, 0.5, 0.4167, 0.5, 0.3333, 0.5, 0.3333, 0.5, 0.4167, 0.5, 0.6667, 0.5, 0.5833, 0.5, 0.5833, 0.5, 0.6667, 0.5, 0.08333, 0.5, 7.451e-08, 0.5, 7.451e-08, 0.5, 0.08333, 0.5, 0.5833, 0.5, 0.5, 0.5, 0.5, 0.5, 0.5833, 0.5, 0.9167, 0.5, 0.8333, 0.5, 0.8333, 0.5, 0.9167, 0.5, 0.3333, 0.5, 0.25, 0.5, 0.25, 0.5, 0.3333, 0.5, 0.5833, 0.5, 0.5, 0.5, 0.5, 0.5, 0.5833, 0.5, 0.8333, 0.5, 0.75, 0.5, 0.75, 0.5, 0.8333, 0.5, 0.25, 0.5, 0.1667, 0.5, 0.1667, 0.5, 0.25, 0.5, 0.5, 0.5, 0.4167, 0.5, 0.4167, 0.5, 0.5, 0.5, 0.75, 0.5, 0.6667, 0.5, 0.6667, 0.5, 0.75, 0.5, 0.1667, 0.5, 0.08333, 0.5, 0.08333, 0.5, 0.1667, 0.5, 1.0, 0.5, 0.9167, 0.5, 0.9167, 0.5, 1.0, 0.5, 0.4167, 0.5, 0.3333, 0.5, 0.3333, 0.5, 0.4167, 0.5, 0.6667, 0.5, 0.5833, 0.5, 0.5833, 0.5, 0.6667, 0.5, 0.63, 0.4578, 0.75, 0.49, 0.87, 0.4578, 0.9578, 0.37, 0.99, 0.25, 0.9578, 0.13, 0.87, 0.04215, 0.75, 0.01, 0.63, 0.04215, 0.5422, 0.13, 0.51, 0.25, 0.5422, 0.37, 0.8333, 0.5, 0.75, 0.5, 0.75, 0.5, 0.8333, 0.5, 0.25, 0.5, 0.1667, 0.5, 0.1667, 0.5, 0.25, 0.5, 0.5, 0.5, 0.4167, 0.5, 0.4167, 0.5, 0.5, 0.5, 0.75, 0.5, 0.6667, 0.5, 0.6667, 0.5, 0.75, 0.5, 0.1667, 0.5, 0.08333, 0.5, 0.08333, 0.5, 0.1667, 0.5, 1.0, 0.5, 0.9167, 0.5, 0.9167, 0.5, 1.0, 0.5, 0.4167, 0.5, 0.3333, 0.5, 0.3333, 0.5, 0.4167, 0.5, 0.6667, 0.5, 0.5833, 0.5, 0.5833, 0.5, 0.6667, 0.5, 0.08333, 0.5, 7.451e-08, 0.5, 7.451e-08, 0.5, 0.08333, 0.5, 0.9167, 0.5, 0.8333, 0.5, 0.8333, 0.5, 0.9167, 0.5, 0.3333, 0.5, 0.25, 0.5, 0.25, 0.5, 0.3333, 0.5, 0.37, 0.4578, 0.4578, 0.37, 0.49, 0.25, 0.4578, 0.13, 0.37, 0.04215, 0.25, 0.01, 0.13, 0.04215, 0.04215, 0.13, 0.01, 0.25, 0.04215, 0.37, 0.13, 0.4578, 0.25, 0.49, 0.37, 0.4578, 0.25, 0.49, 0.13, 0.4578, 0.04215, 0.37, 0.01, 0.25, 0.04215, 0.13, 0.13, 0.04215, 0.25, 0.01, 0.37, 0.04215, 0.4578, 0.13, 0.49, 0.25, 0.4578, 0.37, 0.49, 0.25, 0.4578, 0.37, 0.4578, 0.37, 0.49, 0.25, 0.04215, 0.37, 0.01, 0.25, 0.01, 0.25, 0.04215, 0.37, 0.13, 0.04215, 0.25, 0.01, 0.25, 0.01, 0.13, 0.04215, 0.4578, 0.13, 0.49, 0.25, 0.49, 0.25, 0.4578, 0.13, 0.13, 0.4578, 0.04215, 0.37, 0.04215, 0.37, 0.13, 0.4578, 0.37, 0.4578, 0.25, 0.49, 0.25, 0.49, 0.37, 0.4578, 0.04215, 0.13, 0.13, 0.04215, 0.13, 0.04215, 0.04215, 0.13, 0.37, 0.04215, 0.4578, 0.13, 0.4578, 0.13, 0.37, 0.04215, 0.25, 0.49, 0.13, 0.4578, 0.13, 0.4578, 0.25, 0.49, 0.4578, 0.37, 0.37, 0.4578, 0.37, 0.4578, 0.4578, 0.37, 0.01, 0.25, 0.04215, 0.13, 0.04215, 0.13, 0.01, 0.25, 0.25, 0.01, 0.37, 0.04215, 0.37, 0.04215, 0.25, 0.01, 0.25, 0.01, 0.37, 0.04215, 0.37, 0.04215, 0.25, 0.01, 0.01, 0.25, 0.04215, 0.13, 0.04215, 0.13, 0.01, 0.25, 0.4578, 0.37, 0.37, 0.4578, 0.37, 0.4578, 0.4578, 0.37, 0.25, 0.49, 0.13, 0.4578, 0.13, 0.4578, 0.25, 0.49, 0.37, 0.04215, 0.4578, 0.13, 0.4578, 0.13, 0.37, 0.04215, 0.04215, 0.13, 0.13, 0.04215, 0.13, 0.04215, 0.04215, 0.13, 0.37, 0.4578, 0.25, 0.49, 0.25, 0.49, 0.37, 0.4578, 0.13, 0.4578, 0.04215, 0.37, 0.04215, 0.37, 0.13, 0.4578, 0.4578, 0.13, 0.49, 0.25, 0.49, 0.25, 0.4578, 0.13, 0.13, 0.04215, 0.25, 0.01, 0.25, 0.01, 0.13, 0.04215, 0.04215, 0.37, 0.01, 0.25, 0.01, 0.25, 0.04215, 0.37, 0.49, 0.25, 0.4578, 0.37, 0.4578, 0.37, 0.49, 0.25, 0.25, 0.01, 0.37, 0.04215, 0.37, 0.04215, 0.25, 0.01, 0.01, 0.25, 0.04215, 0.13, 0.04215, 0.13, 0.01, 0.25, 0.4578, 0.37, 0.37, 0.4578, 0.37, 0.4578, 0.4578, 0.37, 0.25, 0.49, 0.13, 0.4578, 0.13, 0.4578, 0.25, 0.49, 0.37, 0.04215, 0.4578, 0.13, 0.4578, 0.13, 0.37, 0.04215, 0.04215, 0.13, 0.13, 0.04215, 0.13, 0.04215, 0.04215, 0.13, 0.37, 0.4578, 0.25, 0.49, 0.25, 0.49, 0.37, 0.4578, 0.13, 0.4578, 0.04215, 0.37, 0.04215, 0.37, 0.13, 0.4578, 0.4578, 0.13, 0.49, 0.25, 0.49, 0.25, 0.4578, 0.13, 0.13, 0.04215, 0.25, 0.01, 0.25, 0.01, 0.13, 0.04215, 0.04215, 0.37, 0.01, 0.25, 0.01, 0.25, 0.04215, 0.37, 0.49, 0.25, 0.4578, 0.37, 0.4578, 0.37, 0.49, 0.25, 0.25, 0.01, 0.37, 0.04215, 0.37, 0.04215, 0.25, 0.01, 0.01, 0.25, 0.04215, 0.13, 0.04215, 0.13, 0.01, 0.25, 0.4578, 0.37, 0.37, 0.4578, 0.37, 0.4578, 0.4578, 0.37, 0.25, 0.49, 0.13, 0.4578, 0.13, 0.4578, 0.25, 0.49, 0.37, 0.04215, 0.4578, 0.13, 0.4578, 0.13, 0.37, 0.04215, 0.04215, 0.13, 0.13, 0.04215, 0.13, 0.04215, 0.04215, 0.13, 0.37, 0.4578, 0.25, 0.49, 0.25, 0.49, 0.37, 0.4578, 0.13, 0.4578, 0.04215, 0.37, 0.04215, 0.37, 0.13, 0.4578, 0.4578, 0.13, 0.49, 0.25, 0.49, 0.25, 0.4578, 0.13, 0.13, 0.04215, 0.25, 0.01, 0.25, 0.01, 0.13, 0.04215, 0.04215, 0.37, 0.01, 0.25, 0.01, 0.25, 0.04215, 0.37, 0.49, 0.25, 0.4578, 0.37, 0.4578, 0.37, 0.49, 0.25, 0.25, 0.01, 0.37, 0.04215, 0.37, 0.04215, 0.25, 0.01, 0.01, 0.25, 0.04215, 0.13, 0.04215, 0.13, 0.01, 0.25, 0.4578, 0.37, 0.37, 0.4578, 0.37, 0.4578, 0.4578, 0.37, 0.25, 0.49, 0.13, 0.4578, 0.13, 0.4578, 0.25, 0.49, 0.37, 0.04215, 0.4578, 0.13, 0.4578, 0.13, 0.37, 0.04215, 0.04215, 0.13, 0.13, 0.04215, 0.13, 0.04215, 0.04215, 0.13, 0.37, 0.4578, 0.25, 0.49, 0.25, 0.49, 0.37, 0.4578, 0.13, 0.4578, 0.04215, 0.37, 0.04215, 0.37, 0.13, 0.4578, 0.4578, 0.13, 0.49, 0.25, 0.49, 0.25, 0.4578, 0.13, 0.13, 0.04215, 0.25, 0.01, 0.25, 0.01, 0.13, 0.04215, 0.04215, 0.37, 0.01, 0.25, 0.01, 0.25, 0.04215, 0.37, 0.49, 0.25, 0.4578, 0.37, 0.4578, 0.37, 0.49, 0.25, 0.0, 0.0, 1.0, 0.0, 1.0, 1.0, 0.0, 1.0, 1.0, 0.0, 1.0, 0.0, 1.0, 1.0, 1.0, 1.0, 1.0, 0.0, 1.0, 0.0, 1.0, 1.0, 1.0, 1.0, 1.0, 1.0, 1.0, 0.0, 1.0, 0.0, 1.0, 1.0, 1.0, 0.0, 1.0, 0.0, 1.0, 1.0, 1.0, 1.0, 1.0, 0.0, 1.0, 0.0, 1.0, 1.0, 1.0, 1.0, 0.0, 1.0, 1.0, 1.0, 1.0, 1.0, 0.0, 1.0, 0.0, 1.0, 1.0, 1.0, 1.0, 1.0, 0.0, 1.0, 0.0, 0.0, 0.0, 1.0, 1.0, 1.0, 1.0, 0.0, 1.0, 0.0, 1.0, 1.0, 1.0, 1.0, 1.0, 0.0, 1.0, 0.0, 1.0, 1.0, 1.0, 1.0, 1.0, 0.0, 1.0, 1.0, 1.0, 1.0, 1.0, 0.0, 1.0, 0.0, 1.0, 0.0, 1.0, 1.0, 1.0, 1.0, 1.0, 0.0, 1.0, 0.0, 1.0, 1.0, 1.0, 1.0, 1.0, 0.0, 0.0, 1.0, 0.0, 1.0, 1.0, 1.0, 1.0, 1.0, 0.0, 1.0, 0.0, 1.0, 1.0, 1.0, 1.0, 1.0, 0.0, 0.0, 0.0, 1.0, 0.0, 1.0, 0.0, 0.0, 1.0, 0.0, 0.0, 0.0, 0.0, 0.0, 1.0, 0.0, 1.0, 1.0, 1.0, 0.0, 1.0, 0.0, 1.0, 1.0, 1.0, 1.0, 1.0, 1.0, 1.0, 1.0, 1.0, 1.0, 1.0, 0.0, 1.0, 0.0, 1.0, 0.0, 1.0, 0.0, 1.0, 1.0, 1.0, 1.0, 1.0, 1.0, 1.0, 1.0, 1.0, 0.0, 1.0, 0.0, 1.0, 0.0, 1.0, 0.0, 1.0, 1.0, 1.0, 1.0, 1.0, 1.0, 1.0, 1.0, 1.0, 0.0, 1.0, 0.0, 1.0, 0.0, 1.0, 0.0, 1.0, 1.0, 1.0, 1.0, 1.0, 1.0, 1.0, 1.0, 1.0, 0.0, 1.0, 0.0, 1.0, 0.0, 1.0, 0.0, 1.0, 0.0, 1.0, 0.0, 1.0, 0.0, 1.0, 0.0, 1.0, 1.0, 1.0, 1.0, 1.0, 1.0, 1.0, 1.0, 0.0, 1.0, 1.0, 1.0, 1.0, 1.0, 0.0, 1.0, 1.0, 1.0, 1.0, 1.0, 1.0, 1.0, 1.0, 1.0, 0.0, 1.0, 0.0, 1.0, 0.0, 1.0, 0.0, 1.0, 1.0, 1.0, 1.0, 1.0, 1.0, 1.0, 1.0, 1.0, 0.0, 1.0, 0.0, 1.0, 0.0, 1.0, 0.0, 1.0, 0.0, 0.0, 0.0, 1.0, 1.0, 1.0, 1.0, 0.0, 1.0, 0.0, 1.0, 1.0, 1.0, 1.0, 1.0, 0.0, 1.0, 0.0, 1.0, 1.0, 1.0, 1.0, 1.0, 0.0, 1.0, 1.0, 1.0, 1.0, 1.0, 0.0, 1.0, 0.0, 1.0, 0.0, 1.0, 1.0, 1.0, 1.0, 1.0, 0.0, 1.0, 0.0, 1.0, 1.0, 1.0, 1.0, 1.0, 0.0, 0.0, 1.0, 0.0, 1.0, 1.0, 1.0, 1.0, 1.0, 0.0, 1.0, 0.0, 1.0, 1.0, 1.0, 1.0, 1.0, 0.0, 0.0, 1.0, 0.0, 1.0, 1.0, 0.0, 1.0, 1.0, 0.0, 1.0, 0.0, 1.0, 1.0, 1.0, 1.0, 1.0, 0.0, 1.0, 0.0, 1.0, 1.0, 1.0, 1.0, 1.0, 1.0, 1.0, 0.0, 1.0, 0.0, 1.0, 1.0, 1.0, 0.0, 1.0, 0.0, 1.0, 1.0, 1.0, 1.0, 1.0, 0.0, 1.0, 0.0, 1.0, 1.0, 1.0, 1.0, 0.0, 1.0, 1.0, 1.0, 1.0, 1.0, 0.0, 1.0, 0.0, 1.0, 1.0, 1.0, 1.0, 1.0, 0.0, 1.0, 0.0, 0.0, 0.0, 0.0, 0.0, 1.0, 0.0, 1.0, 1.0, 0.0, 1.0, 0.0, 0.0, 0.0, 0.0, 0.0, 1.0, 1.0, 1.0, 1.0, 1.0, 0.0, 1.0, 0.0, 1.0, 1.0, 1.0, 1.0, 1.0, 1.0, 1.0, 1.0, 1.0, 0.0, 1.0, 0.0, 1.0, 0.0, 1.0, 0.0, 1.0, 1.0, 1.0, 1.0, 1.0, 1.0, 1.0, 1.0, 1.0, 0.0, 1.0, 0.0, 1.0, 0.0, 1.0, 0.0, 1.0, 1.0, 1.0, 1.0, 1.0, 1.0, 1.0, 1.0, 1.0, 0.0, 1.0, 0.0, 1.0, 0.0, 1.0, 0.0, 1.0, 1.0, 1.0, 1.0, 1.0, 1.0, 1.0, 1.0, 1.0, 0.0, 1.0, 0.0, 1.0, 0.0, 1.0, 0.0, 1.0, 0.0, 1.0, 0.0, 1.0, 0.0, 1.0, 0.0, 1.0, 1.0, 1.0, 1.0, 1.0, 1.0, 1.0, 1.0, 0.0, 1.0, 0.0, 1.0, 1.0, 1.0, 1.0, 1.0, 1.0, 1.0, 1.0, 1.0, 1.0, 1.0, 1.0, 1.0, 0.0, 1.0, 0.0, 1.0, 0.0, 1.0, 0.0, 1.0, 1.0, 1.0, 1.0, 1.0, 1.0, 1.0, 1.0, 1.0, 0.0, 1.0, 0.0, 1.0, 0.0, 1.0, 0.0, 1.0, 0.0, 0.0, 1.0, 0.0, 1.0, 1.0, 0.0, 1.0, 1.0, 1.0, 1.0, 0.0, 1.0, 0.0, 1.0, 1.0, 1.0, 1.0, 1.0, 0.0, 1.0, 0.0, 1.0, 1.0, 1.0, 0.0, 1.0, 0.0, 1.0, 1.0, 1.0, 1.0, 0.8533, 0.0, 1.0, 0.0, 1.0, 1.0, 0.8533, 1.0, 0.0, 0.0, 0.09677, 0.0, 0.09677, 1.0, 0.0, 1.0, 0.09677, 0.0, 0.0, 0.0, 0.0, 0.0, 0.09677, 0.0, 0.09677, 0.0, 0.0, 0.0, 0.0, 0.0, 0.09677, 0.0, 0.3226, 0.0, 0.5484, 0.0, 0.5484, 1.0, 0.3226, 1.0, 0.5484, 0.0, 0.8533, 0.0, 0.8533, 1.0, 0.5484, 1.0, 0.09677, 0.0, 0.3226, 0.0, 0.3226, 1.0, 0.09677, 1.0, 0.9197, 0.08029, 0.9197, 0.08029, 0.75, 0.01, 0.75, 0.01, 0.75, 0.01, 0.75, 0.01, 0.5803, 0.08029, 0.5803, 0.08029, 0.75, 0.49, 0.75, 0.49, 0.9197, 0.4197, 0.9197, 0.4197, 0.5803, 0.08029, 0.5803, 0.08029, 0.51, 0.25, 0.51, 0.25, 0.51, 0.25, 0.51, 0.25, 0.5803, 0.4197, 0.5803, 0.4197, 0.5803, 0.4197, 0.5803, 0.4197, 0.75, 0.49, 0.75, 0.49, 0.75, 0.49, 0.9197, 0.4197, 0.99, 0.25, 0.9197, 0.08029, 0.75, 0.01, 0.5803, 0.08029, 0.51, 0.25, 0.5803, 0.4197, 0.75, 0.49, 0.5803, 0.4197, 0.51, 0.25, 0.5803, 0.08029, 0.75, 0.01, 0.9197, 0.08029, 0.99, 0.25, 0.9197, 0.4197, 0.99, 0.25, 0.99, 0.25, 0.9197, 0.08029, 0.9197, 0.08029, 0.9197, 0.4197, 0.9197, 0.4197, 0.99, 0.25, 0.99, 0.25, 0.9197, 0.4197, 0.9197, 0.4197, 0.99, 0.25, 0.99, 0.25, 0.99, 0.25, 0.99, 0.25, 0.9197, 0.08029, 0.9197, 0.08029, 0.5803, 0.4197, 0.5803, 0.4197, 0.75, 0.49, 0.75, 0.49, 0.51, 0.25, 0.51, 0.25, 0.5803, 0.4197, 0.5803, 0.4197, 0.5803, 0.08029, 0.5803, 0.08029, 0.51, 0.25, 0.51, 0.25, 0.75, 0.49, 0.75, 0.49, 0.9197, 0.4197, 0.9197, 0.4197, 0.75, 0.01, 0.75, 0.01, 0.5803, 0.08029, 0.5803, 0.08029, 0.9197, 0.08029, 0.9197, 0.08029, 0.75, 0.01, 0.75, 0.01, 0.9197, 0.4197, 0.9197, 0.4197, 0.99, 0.25, 0.99, 0.25, 0.99, 0.25, 0.99, 0.25, 0.9197, 0.08029, 0.9197, 0.08029, 0.5803, 0.4197, 0.5803, 0.4197, 0.75, 0.49, 0.75, 0.49, 0.51, 0.25, 0.51, 0.25, 0.5803, 0.4197, 0.5803, 0.4197, 0.5803, 0.08029, 0.5803, 0.08029, 0.51, 0.25, 0.51, 0.25, 0.75, 0.49, 0.75, 0.49, 0.9197, 0.4197, 0.9197, 0.4197, 0.75, 0.01, 0.75, 0.01, 0.5803, 0.08029, 0.5803, 0.08029, 0.9197, 0.08029, 0.9197, 0.08029, 0.75, 0.01, 0.75, 0.01, 0.9197, 0.4197, 0.9197, 0.4197, 0.99, 0.25, 0.99, 0.25, 0.99, 0.25, 0.99, 0.25, 0.9197, 0.08029, 0.9197, 0.08029, 0.5803, 0.4197, 0.5803, 0.4197, 0.75, 0.49, 0.75, 0.49, 0.51, 0.25, 0.51, 0.25, 0.5803, 0.4197, 0.5803, 0.4197, 0.5803, 0.08029, 0.5803, 0.08029, 0.51, 0.25, 0.51, 0.25, 0.75, 0.49, 0.75, 0.49, 0.9197, 0.4197, 0.9197, 0.4197, 0.75, 0.01, 0.75, 0.01, 0.5803, 0.08029, 0.5803, 0.08029, 0.9197, 0.08029, 0.9197, 0.08029, 0.75, 0.01, 0.75, 0.01, 0.375, 0.8559, 0.375, 1.0, 0.25, 1.0, 0.25, 0.8559, 0.25, 0.8559, 0.25, 1.0, 0.125, 1.0, 0.125, 0.8559, 0.125, 0.8559, 0.125, 1.0, 0.0, 1.0, 0.0, 0.8559, 0.125, 0.6233, 0.125, 0.8559, 0.0, 0.8559, 0.0, 0.6233, 0.25, 0.6233, 0.25, 0.8559, 0.125, 0.8559, 0.125, 0.6233, 0.375, 0.6233, 0.375, 0.8559, 0.25, 0.8559, 0.25, 0.6233, 0.375, 0.5, 0.375, 0.6233, 0.25, 0.6233, 0.25, 0.5, 0.25, 0.5, 0.25, 0.6233, 0.125, 0.6233, 0.125, 0.5, 0.125, 0.5, 0.125, 0.6233, 0.0, 0.6233, 0.0, 0.5, 0.0, 1.0, 0.125, 1.0, 0.125, 1.0, 0.0, 1.0, 0.0, 0.0, 0.125, 1.0, 0.125, 1.0, 0.0, 0.0, 0.125, 1.0, 0.25, 1.0, 0.375, 1.0, 0.0, 0.0, 0.25, 0.5, 0.125, 0.5, 0.0, 0.5, 0.375, 0.8559, 0.25, 0.8559, 0.25, 1.0, 0.375, 1.0, 0.25, 0.8559, 0.125, 0.8559, 0.125, 1.0, 0.25, 1.0, 0.125, 0.8559, 0.0, 0.8559, 0.0, 1.0, 0.125, 1.0, 0.125, 0.6233, 0.0, 0.6233, 0.0, 0.8559, 0.125, 0.8559, 0.25, 0.6233, 0.125, 0.6233, 0.125, 0.8559, 0.25, 0.8559, 0.375, 0.6233, 0.25, 0.6233, 0.25, 0.8559, 0.375, 0.8559, 0.375, 0.5, 0.25, 0.5, 0.25, 0.6233, 0.375, 0.6233, 0.25, 0.5, 0.125, 0.5, 0.125, 0.6233, 0.25, 0.6233, 0.125, 0.5, 0.0, 0.5, 0.0, 0.6233, 0.125, 0.6233, 0.0, 1.0, 0.0, 1.0, 0.125, 1.0, 0.125, 1.0, 0.0, 0.0, 0.125, 1.0, 0.125, 1.0, 0.0, 0.0, 0.375, 1.0, 0.25, 1.0, 0.125, 1.0, 0.0, 0.0, 0.0, 0.5, 0.125, 0.5, 0.25, 0.5, 1.0, 0.5, 1.0, 1.0, 0.8333, 1.0, 0.8333, 0.5, 0.8333, 0.5, 0.8333, 1.0, 0.6667, 1.0, 0.6667, 0.5, 0.6667, 0.5, 0.6667, 1.0, 0.5, 1.0, 0.5, 0.5, 0.5, 0.5, 0.5, 1.0, 0.3333, 1.0, 0.3333, 0.5, 0.4578, 0.37, 0.25, 0.49, 0.04215, 0.37, 0.04215, 0.13, 0.25, 0.01, 0.4578, 0.13, 0.3333, 0.5, 0.3333, 1.0, 0.1667, 1.0, 0.1667, 0.5, 0.1667, 0.5, 0.1667, 1.0, -8.941e-08, 1.0, -8.941e-08, 0.5, 0.75, 0.49, 0.9578, 0.37, 0.9578, 0.13, 0.75, 0.01, 0.5422, 0.13, 0.5422, 0.37, 1.0, 0.5, 1.0, 1.0, 0.8333, 1.0, 0.8333, 0.5, 0.8333, 0.5, 0.8333, 1.0, 0.6667, 1.0, 0.6667, 0.5, 0.6667, 0.5, 0.6667, 1.0, 0.5, 1.0, 0.5, 0.5, 0.5, 0.5, 0.5, 1.0, 0.3333, 1.0, 0.3333, 0.5, 0.4578, 0.37, 0.25, 0.49, 0.04215, 0.37, 0.04215, 0.13, 0.25, 0.01, 0.4578, 0.13, 0.3333, 0.5, 0.3333, 1.0, 0.1667, 1.0, 0.1667, 0.5, 0.1667, 0.5, 0.1667, 1.0, -8.941e-08, 1.0, -8.941e-08, 0.5, 0.75, 0.49, 0.9578, 0.37, 0.9578, 0.13, 0.75, 0.01, 0.5422, 0.13, 0.5422, 0.37, 1.0, 0.5, 1.0, 1.0, 0.8333, 1.0, 0.8333, 0.5, 0.8333, 0.5, 0.8333, 1.0, 0.6667, 1.0, 0.6667, 0.5, 0.6667, 0.5, 0.6667, 1.0, 0.5, 1.0, 0.5, 0.5, 0.5, 0.5, 0.5, 1.0, 0.3333, 1.0, 0.3333, 0.5, 0.4578, 0.37, 0.25, 0.49, 0.04215, 0.37, 0.04215, 0.13, 0.25, 0.01, 0.4578, 0.13, 0.3333, 0.5, 0.3333, 1.0, 0.1667, 1.0, 0.1667, 0.5, 0.1667, 0.5, 0.1667, 1.0, -8.941e-08, 1.0, -8.941e-08, 0.5, 0.75, 0.49, 0.9578, 0.37, 0.9578, 0.13, 0.75, 0.01, 0.5422, 0.13, 0.5422, 0.37, 1.0, 0.5, 0.8333, 0.5, 0.8333, 1.0, 1.0, 1.0, 0.8333, 0.5, 0.6667, 0.5, 0.6667, 1.0, 0.8333, 1.0, 0.6667, 0.5, 0.5, 0.5, 0.5, 1.0, 0.6667, 1.0, 0.5, 0.5, 0.3333, 0.5, 0.3333, 1.0, 0.5, 1.0, 0.4578, 0.37, 0.4578, 0.13, 0.25, 0.01, 0.04215, 0.13, 0.04215, 0.37, 0.25, 0.49, 0.3333, 0.5, 0.1667, 0.5, 0.1667, 1.0, 0.3333, 1.0, 0.1667, 0.5, -8.941e-08, 0.5, -8.941e-08, 1.0, 0.1667, 1.0, 0.75, 0.49, 0.5422, 0.37, 0.5422, 0.13, 0.75, 0.01, 0.9578, 0.13, 0.9578, 0.37, 1.0, 0.5, 0.8333, 0.5, 0.8333, 1.0, 1.0, 1.0, 0.8333, 0.5, 0.6667, 0.5, 0.6667, 1.0, 0.8333, 1.0, 0.6667, 0.5, 0.5, 0.5, 0.5, 1.0, 0.6667, 1.0, 0.5, 0.5, 0.3333, 0.5, 0.3333, 1.0, 0.5, 1.0, 0.4578, 0.37, 0.4578, 0.13, 0.25, 0.01, 0.04215, 0.13, 0.04215, 0.37, 0.25, 0.49, 0.3333, 0.5, 0.1667, 0.5, 0.1667, 1.0, 0.3333, 1.0, 0.1667, 0.5, -8.941e-08, 0.5, -8.941e-08, 1.0, 0.1667, 1.0, 0.75, 0.49, 0.5422, 0.37, 0.5422, 0.13, 0.75, 0.01, 0.9578, 0.13, 0.9578, 0.37, 1.0, 0.5, 0.8333, 0.5, 0.8333, 1.0, 1.0, 1.0, 0.8333, 0.5, 0.6667, 0.5, 0.6667, 1.0, 0.8333, 1.0, 0.6667, 0.5, 0.5, 0.5, 0.5, 1.0, 0.6667, 1.0, 0.5, 0.5, 0.3333, 0.5, 0.3333, 1.0, 0.5, 1.0, 0.4578, 0.37, 0.4578, 0.13, 0.25, 0.01, 0.04215, 0.13, 0.04215, 0.37, 0.25, 0.49, 0.3333, 0.5, 0.1667, 0.5, 0.1667, 1.0, 0.3333, 1.0, 0.1667, 0.5, -8.941e-08, 0.5, -8.941e-08, 1.0, 0.1667, 1.0, 0.75, 0.49, 0.5422, 0.37, 0.5422, 0.13, 0.75, 0.01, 0.9578, 0.13, 0.9578, 0.37])
me_plane_005.materials.append(mat_material_001)
me_plane_005.materials.append(mat_material_002)
me_plane_005.materials.append(mat_material_003)
me_plane_005.use_remesh_fix_poles = True
me_plane_005.use_remesh_preserve_attributes = False
me_plane_005.update()
me_cube_001 = bpy.data.meshes.new('Cube.001')
me_cube_001.from_pydata([(0.0, 0.2166, -0.1876), (0.0, 0.2166, 1.0), (0.0, 1.0, -0.1876), (0.0, 1.0, 1.0), (0.2458, 0.2166, -0.1876), (0.2458, 0.2166, 1.0), (0.3019, 1.0, -0.1876), (0.3019, 1.0, 1.0), (0.0, 0.3773, -0.1876), (0.0, 0.3773, 1.0), (0.3019, 0.3773, -0.1876), (0.3019, 0.3773, 1.0), (-0.2458, 0.2166, -0.1876), (-0.2458, 0.2166, 1.0), (-0.3019, 1.0, -0.1876), (-0.3019, 1.0, 1.0), (-0.3019, 0.3773, -0.1876), (-0.3019, 0.3773, 1.0)], [], [(2, 3, 7, 6), (10, 11, 5, 4), (4, 5, 1, 0), (8, 10, 4, 0), (11, 9, 1, 5), (7, 3, 9, 11), (2, 6, 10, 8), (6, 7, 11, 10), (2, 14, 15, 3), (16, 12, 13, 17), (12, 0, 1, 13), (8, 0, 12, 16), (17, 13, 1, 9), (15, 17, 9, 3), (2, 8, 16, 14), (14, 16, 17, 15)])
_uv = me_cube_001.uv_layers.new(name='UVMap')
_uv.uv.foreach_set('vector', [0.375, 0.25, 0.625, 0.25, 0.625, 0.5, 0.375, 0.5, 0.375, 0.7034, 0.625, 0.7034, 0.625, 0.75, 0.375, 0.75, 0.375, 0.75, 0.625, 0.75, 0.625, 1.0, 0.375, 1.0, 0.125, 0.7034, 0.375, 0.7034, 0.375, 0.75, 0.125, 0.75, 0.625, 0.7034, 0.875, 0.7034, 0.875, 0.75, 0.625, 0.75, 0.625, 0.5, 0.875, 0.5, 0.875, 0.7034, 0.625, 0.7034, 0.125, 0.5, 0.375, 0.5, 0.375, 0.7034, 0.125, 0.7034, 0.375, 0.5, 0.625, 0.5, 0.625, 0.7034, 0.375, 0.7034, 0.375, 0.25, 0.375, 0.5, 0.625, 0.5, 0.625, 0.25, 0.375, 0.7034, 0.375, 0.75, 0.625, 0.75, 0.625, 0.7034, 0.375, 0.75, 0.375, 1.0, 0.625, 1.0, 0.625, 0.75, 0.125, 0.7034, 0.125, 0.75, 0.375, 0.75, 0.375, 0.7034, 0.625, 0.7034, 0.625, 0.75, 0.875, 0.75, 0.875, 0.7034, 0.625, 0.5, 0.625, 0.7034, 0.875, 0.7034, 0.875, 0.5, 0.125, 0.5, 0.125, 0.7034, 0.375, 0.7034, 0.375, 0.5, 0.375, 0.5, 0.375, 0.7034, 0.625, 0.7034, 0.625, 0.5])
me_cube_001.use_remesh_fix_poles = True
me_cube_001.use_remesh_preserve_attributes = False
me_cube_001.update()
me_cylinder_004 = bpy.data.meshes.new('Cylinder.004')
me_cylinder_004.from_pydata([(1.199e-08, 1.0, 0.7717), (-4.179e-08, -1.0, 0.9201), (-0.9276, 1.0, -0.3327), (-0.9276, -1.0, -0.3327), (-0.6596, 1.0, 0.3916), (-0.2464, 1.0, 0.7792), (-0.2464, -1.0, 0.9276), (-3.032e-08, -0.4235, 1.002), (-0.9276, -0.4235, -0.3327), (-0.7455, -0.4235, 0.3916), (-0.2464, -0.4235, 1.009), (-0.9276, 0.5069, -0.3327), (-0.7455, 0.5069, 0.3916), (-0.2464, 0.5069, 0.9276), (3.629e-08, 0.5069, 0.9201), (-0.6596, -1.0, 0.3916), (1.199e-08, 1.0, 0.6063)], [], [(8, 3, 15, 9), (9, 15, 6, 10), (10, 6, 1, 7), (13, 10, 7, 14), (12, 9, 10, 13), (11, 8, 9, 12), (2, 11, 12, 4), (4, 12, 13, 5), (5, 13, 14, 0), (16, 4, 5, 0)])
_uv = me_cylinder_004.uv_layers.new(name='UVMap')
_uv.uv.foreach_set('vector', [0.375, 0.8559, 0.375, 1.0, 0.25, 1.0, 0.25, 0.8559, 0.25, 0.8559, 0.25, 1.0, 0.125, 1.0, 0.125, 0.8559, 0.125, 0.8559, 0.125, 1.0, 0.0, 1.0, 0.0, 0.8559, 0.125, 0.6233, 0.125, 0.8559, 0.0, 0.8559, 0.0, 0.6233, 0.25, 0.6233, 0.25, 0.8559, 0.125, 0.8559, 0.125, 0.6233, 0.375, 0.6233, 0.375, 0.8559, 0.25, 0.8559, 0.25, 0.6233, 0.375, 0.5, 0.375, 0.6233, 0.25, 0.6233, 0.25, 0.5, 0.25, 0.5, 0.25, 0.6233, 0.125, 0.6233, 0.125, 0.5, 0.125, 0.5, 0.125, 0.6233, 0.0, 0.6233, 0.0, 0.5, 0.0, 0.0, 0.25, 0.5, 0.125, 0.5, 0.0, 0.5])
me_cylinder_004.materials.append(mat_material_003)
me_cylinder_004.use_remesh_fix_poles = True
me_cylinder_004.use_remesh_preserve_attributes = False
me_cylinder_004.update()
me_cylinder_006 = bpy.data.meshes.new('Cylinder.006')
me_cylinder_006.from_pydata([(-4.179e-08, -1.0, 0.9201), (-0.9276, -1.0, -0.3327), (-0.2464, -1.0, 0.9276), (-0.6596, -1.0, 0.3916), (-1.39e-07, -2.149, 0.09648), (-0.2464, -2.149, 0.003898), (-0.6596, -1.732, -0.07523)], [(6, 3)], [(0, 2, 5, 4), (6, 5, 2), (6, 2, 3, 1)])
_uv = me_cylinder_006.uv_layers.new(name='UVMap')
_uv.uv.foreach_set('vector', [0.0, 1.0, 0.125, 1.0, 0.125, 1.0, 0.0, 1.0, 0.0, 0.0, 0.125, 1.0, 0.125, 1.0, 0.0, 0.0, 0.125, 1.0, 0.25, 1.0, 0.375, 1.0])
me_cylinder_006.materials.append(mat_material_003)
me_cylinder_006.use_remesh_fix_poles = True
me_cylinder_006.use_remesh_preserve_attributes = False
me_cylinder_006.update()
me_cylinder_007 = bpy.data.meshes.new('Cylinder.007')
me_cylinder_007.from_pydata([(1.199e-08, 1.0, 0.7717), (-4.179e-08, -1.0, 0.9201), (-0.9486, 1.0, -0.3327), (-0.9557, -1.0, -0.3327), (-0.6596, 1.0, 0.3916), (-0.2464, 1.0, 0.7792), (-0.2464, -1.0, 0.9276), (-3.032e-08, -0.4235, 1.002), (-0.9486, -0.4235, -0.3327), (-0.7682, -0.4235, 0.3916), (-0.2464, -0.4235, 1.009), (-0.9486, 0.5069, -0.3327), (-0.7656, 0.5069, 0.3916), (-0.2464, 0.5069, 0.9276), (3.629e-08, 0.5069, 0.9201), (-0.6894, -1.0, 0.3916), (1.199e-08, 1.0, 0.6063)], [], [(8, 3, 15, 9), (9, 15, 6, 10), (10, 6, 1, 7), (13, 10, 7, 14), (12, 9, 10, 13), (11, 8, 9, 12), (2, 11, 12, 4), (4, 12, 13, 5), (5, 13, 14, 0), (16, 4, 5, 0)])
_uv = me_cylinder_007.uv_layers.new(name='UVMap')
_uv.uv.foreach_set('vector', [0.375, 0.8559, 0.375, 1.0, 0.25, 1.0, 0.25, 0.8559, 0.25, 0.8559, 0.25, 1.0, 0.125, 1.0, 0.125, 0.8559, 0.125, 0.8559, 0.125, 1.0, 0.0, 1.0, 0.0, 0.8559, 0.125, 0.6233, 0.125, 0.8559, 0.0, 0.8559, 0.0, 0.6233, 0.25, 0.6233, 0.25, 0.8559, 0.125, 0.8559, 0.125, 0.6233, 0.375, 0.6233, 0.375, 0.8559, 0.25, 0.8559, 0.25, 0.6233, 0.375, 0.5, 0.375, 0.6233, 0.25, 0.6233, 0.25, 0.5, 0.25, 0.5, 0.25, 0.6233, 0.125, 0.6233, 0.125, 0.5, 0.125, 0.5, 0.125, 0.6233, 0.0, 0.6233, 0.0, 0.5, 0.0, 0.0, 0.25, 0.5, 0.125, 0.5, 0.0, 0.5])
me_cylinder_007.materials.append(mat_material_003)
me_cylinder_007.use_remesh_fix_poles = True
me_cylinder_007.use_remesh_preserve_attributes = False
me_cylinder_007.update()

# ---- objects
ob_camera = bpy.data.objects.new('Camera', cam_camera)
ob_light = bpy.data.objects.new('Light', light_light)
ob_top_ref = bpy.data.objects.new('Top ref', None)
ob_front_ref = bpy.data.objects.new('Front ref', None)
ob_side_ref = bpy.data.objects.new('Side ref', None)
ob_fuse = bpy.data.objects.new('FUSE', me_cylinder)
ob_engine = bpy.data.objects.new('Engine', me_cylinder_001)
ob_wings = bpy.data.objects.new('Wings', me_plane_001)
ob_elevator = bpy.data.objects.new('Elevator', me_plane_002)
ob_tail = bpy.data.objects.new('Tail', me_plane)
ob_rudder = bpy.data.objects.new('Rudder', me_plane_003)
ob_cone = bpy.data.objects.new('Cone', me_cone)
ob_cockpit_bounds = bpy.data.objects.new('Cockpit bounds', me_cube)
ob_cockpit = bpy.data.objects.new('Cockpit', me_cylinder_005)
ob_cylinder_002 = bpy.data.objects.new('Cylinder.002', me_cylinder_003)
ob_elevator_001 = bpy.data.objects.new('Elevator.001', me_plane_005)
ob_cockpit_bounds_interior = bpy.data.objects.new('Cockpit bounds interior', me_cube_001)
ob_cocpit_rear = bpy.data.objects.new('Cocpit rear', me_cylinder_004)
ob_cocpit_front = bpy.data.objects.new('Cocpit front', me_cylinder_006)
ob_cocpit_rear_001 = bpy.data.objects.new('Cocpit rear.001', me_cylinder_007)

# ---- transforms, parenting, visibility, modifiers, constraints
ob_camera.location = (7.359, -6.926, 6.741)
ob_camera.rotation_euler = (1.109, 0.0, 0.8149)
ob_camera.lock_rotations_4d = False
ob_camera.empty_display_type = 'ARROWS'
ob_camera.color = (0.0, 0.0, 0.0, 0.0)
ob_camera.display_type = 'WIRE'
ob_camera.lineart.crease_threshold = 0.0
ob_light.location = (4.076, 1.005, 7.686)
ob_light.rotation_euler = (0.6503, 0.05522, 1.866)
ob_light.lock_rotations_4d = False
ob_light.empty_display_type = 'ARROWS'
ob_light.color = (0.0, 0.0, 0.0, 0.0)
ob_light.lineart.crease_threshold = 0.0
ob_top_ref.location = (0.0532, -1.95, -16.85)
ob_top_ref.rotation_euler = (3.142, -0.0, 6.283)
ob_top_ref.scale = (3.442, 3.442, 3.442)
ob_top_ref.empty_display_type = 'IMAGE'
ob_top_ref.empty_display_size = 5.0
ob_front_ref.location = (0.08185, 46.27, -1.488)
ob_front_ref.rotation_euler = (1.571, 3.258e-07, 3.142)
ob_front_ref.scale = (3.442, 3.442, 3.442)
ob_front_ref.empty_display_type = 'IMAGE'
ob_front_ref.empty_display_size = 5.0
ob_side_ref.location = (-36.83, 0.8185, -4.721)
ob_side_ref.rotation_euler = (1.571, 3.258e-07, 7.854)
ob_side_ref.scale = (3.442, 3.442, 3.442)
ob_side_ref.empty_display_type = 'IMAGE'
ob_side_ref.empty_display_size = 5.0
ob_fuse.location = (0.0, 0.0, 1.783)
ob_fuse.rotation_euler = (1.571, -0.0, 0.0)
ob_fuse.scale = (0.4688, 0.66, 0.6118)
_m = ob_fuse.modifiers.new('Boolean', 'BOOLEAN')
_m.object = ob_cockpit_bounds
_m = ob_fuse.modifiers.new('Boolean.001', 'BOOLEAN')
_m.object = ob_cockpit_bounds_interior
ob_engine.location = (0.0, 0.0, 1.783)
ob_engine.rotation_euler = (1.571, -0.0, 0.0)
ob_engine.scale = (0.4688, 0.66, 0.6118)
ob_wings.location = (0.0, 0.0, 1.161)
_m = ob_wings.modifiers.new('Mirror', 'MIRROR')
ob_elevator.location = (0.0, 5.292, 2.214)
_m = ob_elevator.modifiers.new('Mirror', 'MIRROR')
ob_tail.location = (-0.04973, 5.487, 2.25)
ob_tail.rotation_euler = (3.142, -1.571, 0.0)
_m = ob_tail.modifiers.new('Solidify', 'SOLIDIFY')
_m.thickness = 0.1
_m.offset = 1.0
ob_rudder.location = (2.023e-16, 6.56, 2.694)
ob_rudder.rotation_euler = (-0.0, 1.571, 0.0)
_m = ob_rudder.modifiers.new('Solidify', 'SOLIDIFY')
_m.thickness = 0.1
_m.offset = 0.0
ob_cone.location = (0.0, -2.767, 2.028)
ob_cone.rotation_euler = (1.571, -0.0, 0.0)
ob_cone.scale = (0.2622, 0.2622, 0.2622)
ob_cockpit_bounds.location = (3.331e-16, 0.235, 3.283)
ob_cockpit_bounds.display_type = 'WIRE'
ob_cockpit.location = (1.568e-17, 0.9201, 2.402)
ob_cockpit.scale = (0.3287, 0.3287, 0.3287)
_m = ob_cockpit.modifiers.new('Mirror', 'MIRROR')
ob_cylinder_002.location = (0.2543, -1.496, 2.143)
ob_cylinder_002.rotation_euler = (1.571, -0.0, -0.5606)
ob_cylinder_002.scale = (0.07427, 0.07427, 0.0922)
_m = ob_cylinder_002.modifiers.new('Mirror', 'MIRROR')
_m.mirror_object = ob_engine
ob_elevator_001.location = (30.16, 5.292, 2.214)
ob_cockpit_bounds_interior.location = (4.288e-16, 0.2123, 1.931)
ob_cockpit_bounds_interior.display_type = 'WIRE'
ob_cocpit_rear.location = (1.568e-17, 1.515, 2.402)
ob_cocpit_rear.scale = (0.3287, 0.3287, 0.3287)
_m = ob_cocpit_rear.modifiers.new('Mirror', 'MIRROR')
ob_cocpit_front.location = (1.568e-17, 0.9201, 2.402)
ob_cocpit_front.scale = (0.3287, 0.3287, 0.3287)
_m = ob_cocpit_front.modifiers.new('Mirror', 'MIRROR')
ob_cocpit_rear_001.location = (1.568e-17, 1.515, 2.402)
ob_cocpit_rear_001.scale = (0.3287, 0.3287, 0.3287)
_m = ob_cocpit_rear_001.modifiers.new('Mirror', 'MIRROR')

# ---- collection membership
col_env.objects.link(ob_camera)
col_env.objects.link(ob_light)
col_collection.objects.link(ob_top_ref)
col_collection.objects.link(ob_front_ref)
col_collection.objects.link(ob_side_ref)
col_collection.objects.link(ob_fuse)
col_collection.objects.link(ob_engine)
col_collection.objects.link(ob_wings)
col_collection.objects.link(ob_elevator)
col_collection.objects.link(ob_tail)
col_collection.objects.link(ob_rudder)
col_collection.objects.link(ob_cone)
col_collection.objects.link(ob_cockpit_bounds)
col_collection.objects.link(ob_cockpit)
col_collection.objects.link(ob_cylinder_002)
col_collection.objects.link(ob_elevator_001)
col_collection.objects.link(ob_cockpit_bounds_interior)
col_collection.objects.link(ob_cocpit_rear)
col_collection.objects.link(ob_cocpit_front)
col_collection.objects.link(ob_cocpit_rear_001)

# ---- scene / render settings (as saved in the file)
scene.camera = ob_camera
scene.frame_start = 1; scene.frame_end = 250; scene.frame_set(1)
scene.render.engine = 'BLENDER_EEVEE_NEXT'
scene.cycles.sampling_pattern = 'TABULATED_SOBOL'
scene.cycles.use_light_tree = False
scene.view_settings.view_transform = 'Filmic'
bpy.context.view_layer.update()
